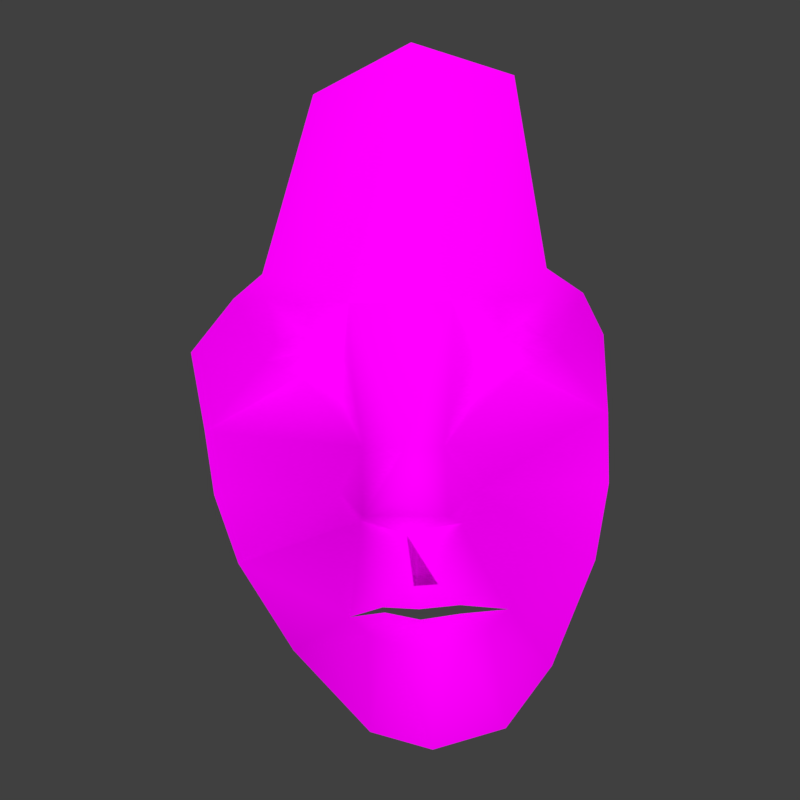 # Source: issei.blend  (saved by Blender 2.79.0; exported with 4.5.12 LTS)
import bpy
from mathutils import Matrix  # noqa: F401  (used for matrix-valued properties, if any)

bpy.ops.wm.read_factory_settings(use_empty=True)
scene = bpy.context.scene
scene.name = 'Scene'

# ---- collections
col_collection_1 = bpy.data.collections.new('Collection 1'); scene.collection.children.link(col_collection_1)

# ---- images (referenced by path relative to the original .blend; pixels are not part of the script)
import os
ASSET_DIR = os.environ.get("B2B_ASSET_DIR", "")  # directory of the original .blend (textures are referenced by path, not embedded)
HERE = os.path.dirname(os.path.abspath(__file__))  # packed textures are extracted next to this script under _unpacked/

def load_image(name, relpath, width, height, colorspace="sRGB"):
    """Load a texture the original file referenced (path relative to the .blend, or extracted next to this script)."""
    p = next((c for c in (os.path.join(HERE, relpath), os.path.join(ASSET_DIR, relpath)) if relpath and os.path.exists(c)), "")
    if p:
        img = bpy.data.images.load(p, check_existing=True)
        img.name = name
    else:  # same state as the original file: an image datablock whose file is absent (Cycles renders it pink)
        img = bpy.data.images.new(name, width, height)
        img.source = "FILE"
        img.filepath = "//" + (relpath or name)
    img.colorspace_settings.name = colorspace
    return img
img_head3d2_jpg = load_image('head3d2.jpg', 'data/issei/base/head3d2.jpg', 1024, 1024, 'sRGB')
img_head3d_3_jpg = load_image('head3d_3.jpg', 'data/issei/eyebrows_up/head3d_3.jpg', 1024, 1024, 'sRGB')
img_head3d_jpg_001 = load_image('head3d.jpg.001', 'data/issei/mouth_round/head3d.jpg', 1024, 1024, 'sRGB')
img_head3d_jpg = load_image('head3d.jpg', 'data/issei/eyebrows_up/head3d.jpg', 1024, 1024, 'sRGB')
img_head3d_jpg_002 = load_image('head3d.jpg.002', 'data/issei/eyebrows_down/head3d.jpg', 1024, 1024, 'sRGB')
img_head3d_jpg_004 = load_image('head3d.jpg.004', 'data/issei/mouth_wide/head3d.jpg', 1024, 1024, 'sRGB')
img_head3d_jpg_003 = load_image('head3d.jpg.003', 'data/issei/cheek/head3d.jpg', 1024, 1024, 'sRGB')
img_head3d2_jpg_004 = load_image('head3d2.jpg.004', 'data/issei/eyebrows_up/head3d2.jpg', 1024, 1024, 'sRGB')
img_head3d_original_jpg = load_image('head3d_original.jpg', 'data/issei/eyebrows_up/head3d_original.jpg', 1024, 1024, 'sRGB')

# ---- materials (node trees are filled in below, after node groups)
mat_material = bpy.data.materials.new('Material')
mat_material.alpha_threshold = 0.0
mat_material.roughness = 0.5
mat_material_001 = bpy.data.materials.new('Material.001')
mat_material_001.alpha_threshold = 0.0
mat_material_001.roughness = 0.5
mat_material_002 = bpy.data.materials.new('Material.002')
mat_material_002.alpha_threshold = 0.0
mat_material_002.roughness = 0.5

# ---- node groups
ng_nodegroup = bpy.data.node_groups.new('NodeGroup', 'ShaderNodeTree')
_s = ng_nodegroup.interface.new_socket(name='BSDF', in_out='OUTPUT', socket_type='NodeSocketShader')
_N = ng_nodegroup.nodes; _L = ng_nodegroup.links
n0 = _N.new('NodeReroute'); n0.name = 'Reroute'; n0.location = (16, -99)
n0.width = 16
n1 = _N.new('ShaderNodeBsdfDiffuse'); n1.name = 'Diffuse BSDF'; n1.location = (-16, -137)
n2 = _N.new('ShaderNodeTexImage'); n2.name = 'Image Texture'; n2.location = (-16, 137)
n2.width = 140
n2.image = img_head3d2_jpg
n3 = _N.new('NodeGroupInput'); n3.name = 'Group Input'; n3.location = (-216, 0)
n4 = _N.new('NodeGroupOutput'); n4.name = 'Group Output'; n4.location = (216, 0)
_L.new(n1.outputs[0], n4.inputs[0])
_L.new(n0.outputs[0], n1.inputs[0])
_L.new(n2.outputs[0], n0.inputs[0])
n4.is_active_output = True
ng_nodegroup_001 = bpy.data.node_groups.new('NodeGroup.001', 'ShaderNodeTree')
_s = ng_nodegroup_001.interface.new_socket(name='BSDF', in_out='OUTPUT', socket_type='NodeSocketShader')
_N = ng_nodegroup_001.nodes; _L = ng_nodegroup_001.links
n0 = _N.new('NodeReroute'); n0.name = 'Reroute'; n0.location = (16, -99)
n0.width = 16
n1 = _N.new('ShaderNodeBsdfDiffuse'); n1.name = 'Diffuse BSDF'; n1.location = (-16, -137)
n2 = _N.new('ShaderNodeTexImage'); n2.name = 'Image Texture'; n2.location = (-16, 137)
n2.width = 140
n2.image = img_head3d_3_jpg
n3 = _N.new('NodeGroupInput'); n3.name = 'Group Input'; n3.location = (-216, 0)
n4 = _N.new('NodeGroupOutput'); n4.name = 'Group Output'; n4.location = (216, 0)
_L.new(n1.outputs[0], n4.inputs[0])
_L.new(n0.outputs[0], n1.inputs[0])
_L.new(n2.outputs[0], n0.inputs[0])
n4.is_active_output = True
ng_base = bpy.data.node_groups.new('base', 'ShaderNodeTree')
_s = ng_base.interface.new_socket(name='BSDF', in_out='OUTPUT', socket_type='NodeSocketShader')
_N = ng_base.nodes; _L = ng_base.links
n0 = _N.new('ShaderNodeBsdfPrincipled'); n0.name = 'Principled BSDF'; n0.location = (92, 3)
n0.width = 150
n0.subsurface_method = 'BURLEY'
n0.inputs[2].default_value = 0.0
n0.inputs[3].default_value = 1.45
n0.inputs[9].default_value = (1.0, 1.0, 1.0)
n0.inputs[13].default_value = 0.0
n1 = _N.new('ShaderNodeTexImage'); n1.name = 'Image Texture'; n1.location = (-92, -3)
n1.width = 140
n1.image = img_head3d2_jpg
n2 = _N.new('NodeGroupInput'); n2.name = 'Group Input'; n2.location = (-292, 0)
n3 = _N.new('NodeGroupOutput'); n3.name = 'Group Output'; n3.location = (292, 0)
_L.new(n0.outputs[0], n3.inputs[0])
_L.new(n1.outputs[0], n0.inputs[0])
n3.is_active_output = True
ng_mouth_round = bpy.data.node_groups.new('mouth_round', 'ShaderNodeTree')
_s = ng_mouth_round.interface.new_socket(name='BSDF', in_out='OUTPUT', socket_type='NodeSocketShader')
_N = ng_mouth_round.nodes; _L = ng_mouth_round.links
n0 = _N.new('ShaderNodeTexImage'); n0.name = 'Image Texture'; n0.location = (-92, -3)
n0.width = 140
n0.image = img_head3d_jpg_001
n1 = _N.new('NodeGroupInput'); n1.name = 'Group Input'; n1.location = (-292, 0)
n2 = _N.new('NodeGroupOutput'); n2.name = 'Group Output'; n2.location = (292, 0)
n3 = _N.new('ShaderNodeBsdfPrincipled'); n3.name = 'Principled BSDF'; n3.location = (92, 3)
n3.width = 150
n3.subsurface_method = 'BURLEY'
n3.inputs[2].default_value = 0.0
n3.inputs[3].default_value = 1.45
n3.inputs[9].default_value = (1.0, 1.0, 1.0)
n3.inputs[13].default_value = 0.0
_L.new(n3.outputs[0], n2.inputs[0])
_L.new(n0.outputs[0], n3.inputs[0])
n2.is_active_output = True
ng_eyebrows_up = bpy.data.node_groups.new('eyebrows_up', 'ShaderNodeTree')
_s = ng_eyebrows_up.interface.new_socket(name='BSDF', in_out='OUTPUT', socket_type='NodeSocketShader')
_N = ng_eyebrows_up.nodes; _L = ng_eyebrows_up.links
n0 = _N.new('ShaderNodeTexImage'); n0.name = 'Image Texture'; n0.location = (-92, -3)
n0.width = 140
n0.image = img_head3d_jpg
n1 = _N.new('NodeGroupInput'); n1.name = 'Group Input'; n1.location = (-292, 0)
n2 = _N.new('NodeGroupOutput'); n2.name = 'Group Output'; n2.location = (292, 0)
n3 = _N.new('ShaderNodeBsdfPrincipled'); n3.name = 'Principled BSDF'; n3.location = (92, 3)
n3.width = 150
n3.subsurface_method = 'BURLEY'
n3.inputs[2].default_value = 0.0
n3.inputs[3].default_value = 1.45
n3.inputs[9].default_value = (1.0, 1.0, 1.0)
n3.inputs[13].default_value = 0.0
_L.new(n3.outputs[0], n2.inputs[0])
_L.new(n0.outputs[0], n3.inputs[0])
n2.is_active_output = True
ng_eyebrows_down = bpy.data.node_groups.new('eyebrows_down', 'ShaderNodeTree')
_s = ng_eyebrows_down.interface.new_socket(name='BSDF', in_out='OUTPUT', socket_type='NodeSocketShader')
_N = ng_eyebrows_down.nodes; _L = ng_eyebrows_down.links
n0 = _N.new('ShaderNodeTexImage'); n0.name = 'Image Texture'; n0.location = (-92, -3)
n0.width = 140
n0.image = img_head3d_jpg_002
n1 = _N.new('NodeGroupInput'); n1.name = 'Group Input'; n1.location = (-292, 0)
n2 = _N.new('NodeGroupOutput'); n2.name = 'Group Output'; n2.location = (292, 0)
n3 = _N.new('ShaderNodeBsdfPrincipled'); n3.name = 'Principled BSDF'; n3.location = (92, 3)
n3.width = 150
n3.subsurface_method = 'BURLEY'
n3.inputs[2].default_value = 0.0
n3.inputs[3].default_value = 1.45
n3.inputs[9].default_value = (1.0, 1.0, 1.0)
n3.inputs[13].default_value = 0.0
_L.new(n3.outputs[0], n2.inputs[0])
_L.new(n0.outputs[0], n3.inputs[0])
n2.is_active_output = True
ng_mouth_wide = bpy.data.node_groups.new('mouth_wide', 'ShaderNodeTree')
_s = ng_mouth_wide.interface.new_socket(name='BSDF', in_out='OUTPUT', socket_type='NodeSocketShader')
_N = ng_mouth_wide.nodes; _L = ng_mouth_wide.links
n0 = _N.new('ShaderNodeBsdfPrincipled'); n0.name = 'Principled BSDF'; n0.location = (92, 3)
n0.width = 150
n0.subsurface_method = 'BURLEY'
n0.inputs[2].default_value = 0.0
n0.inputs[3].default_value = 1.45
n0.inputs[9].default_value = (1.0, 1.0, 1.0)
n0.inputs[13].default_value = 0.0
n1 = _N.new('ShaderNodeTexImage'); n1.name = 'Image Texture'; n1.location = (-92, -3)
n1.width = 140
n1.image = img_head3d_jpg_004
n2 = _N.new('NodeGroupInput'); n2.name = 'Group Input'; n2.location = (-292, 0)
n3 = _N.new('NodeGroupOutput'); n3.name = 'Group Output'; n3.location = (292, 0)
_L.new(n0.outputs[0], n3.inputs[0])
_L.new(n1.outputs[0], n0.inputs[0])
n3.is_active_output = True
ng_cheek = bpy.data.node_groups.new('cheek', 'ShaderNodeTree')
_s = ng_cheek.interface.new_socket(name='BSDF', in_out='OUTPUT', socket_type='NodeSocketShader')
_N = ng_cheek.nodes; _L = ng_cheek.links
n0 = _N.new('ShaderNodeBsdfPrincipled'); n0.name = 'Principled BSDF'; n0.location = (92, 3)
n0.width = 150
n0.subsurface_method = 'BURLEY'
n0.inputs[2].default_value = 0.0
n0.inputs[3].default_value = 1.45
n0.inputs[9].default_value = (1.0, 1.0, 1.0)
n0.inputs[13].default_value = 0.0
n1 = _N.new('ShaderNodeTexImage'); n1.name = 'Image Texture'; n1.location = (-92, -3)
n1.width = 140
n1.image = img_head3d_jpg_003
n2 = _N.new('NodeGroupInput'); n2.name = 'Group Input'; n2.location = (-292, 0)
n3 = _N.new('NodeGroupOutput'); n3.name = 'Group Output'; n3.location = (292, 0)
_L.new(n0.outputs[0], n3.inputs[0])
_L.new(n1.outputs[0], n0.inputs[0])
n3.is_active_output = True
ng_facemixshader = bpy.data.node_groups.new('faceMixShader', 'ShaderNodeTree')
_s = ng_facemixshader.interface.new_socket(name='Shader', in_out='OUTPUT', socket_type='NodeSocketShader')
_N = ng_facemixshader.nodes; _L = ng_facemixshader.links
n0 = _N.new('NodeGroupInput'); n0.name = 'Group Input'; n0.location = (-320, 0)
n1 = _N.new('NodeGroupOutput'); n1.name = 'Group Output'; n1.location = (320, 0)
n2 = _N.new('ShaderNodeMixShader'); n2.name = 'mix_eyebrows_down'; n2.location = (111, -457)
n2.inputs[0].default_value = 0.06177
n3 = _N.new('ShaderNodeTexImage'); n3.name = 'Image Texture'; n3.location = (-171, -545)
n3.width = 140
n3.image = img_head3d2_jpg_004
n4 = _N.new('ShaderNodeBsdfPrincipled'); n4.name = 'Principled BSDF'; n4.location = (16, -581)
n4.width = 150
n4.subsurface_method = 'BURLEY'
n4.inputs[3].default_value = 1.45
n4.inputs[9].default_value = (1.0, 1.0, 1.0)
n4.inputs[13].default_value = 0.0
n5 = _N.new('ShaderNodeGroup'); n5.name = 'Group'; n5.location = (-117, 89)
n5.node_tree = ng_base
n6 = _N.new('ShaderNodeGroup'); n6.name = 'Group.003'; n6.location = (-115, -230)
n6.node_tree = ng_mouth_round
n7 = _N.new('ShaderNodeGroup'); n7.name = 'Group.004'; n7.location = (-117, -320)
n7.node_tree = ng_eyebrows_up
n8 = _N.new('ShaderNodeGroup'); n8.name = 'Group.005'; n8.location = (-117, -427)
n8.node_tree = ng_eyebrows_down
n9 = _N.new('ShaderNodeGroup'); n9.name = 'Group.002'; n9.location = (-118, -121)
n9.node_tree = ng_mouth_wide
n10 = _N.new('ShaderNodeMixShader'); n10.name = 'mix_mouth_wide'; n10.location = (116, -64)
n10.inputs[0].default_value = 0.0
n11 = _N.new('ShaderNodeGroup'); n11.name = 'Group.001'; n11.location = (-120, -15)
n11.node_tree = ng_cheek
n12 = _N.new('ShaderNodeMixShader'); n12.name = 'mix_mouth_round'; n12.location = (104, -184)
n12.inputs[0].default_value = 0.0
n13 = _N.new('ShaderNodeMixShader'); n13.name = 'mix_cheek'; n13.location = (120, 121)
n13.inputs[0].default_value = 0.0
n14 = _N.new('ShaderNodeMixShader'); n14.name = 'mix_eyebrows_up'; n14.location = (109, -319)
n14.inputs[0].default_value = 0.0
_L.new(n5.outputs[0], n13.inputs[1])
_L.new(n11.outputs[0], n13.inputs[2])
_L.new(n13.outputs[0], n10.inputs[1])
_L.new(n9.outputs[0], n10.inputs[2])
_L.new(n10.outputs[0], n12.inputs[1])
_L.new(n6.outputs[0], n12.inputs[2])
_L.new(n12.outputs[0], n14.inputs[1])
_L.new(n14.outputs[0], n2.inputs[1])
_L.new(n8.outputs[0], n2.inputs[2])
_L.new(n3.outputs[0], n4.inputs[0])
_L.new(n2.outputs[0], n1.inputs[0])
_L.new(n7.outputs[0], n14.inputs[2])
n1.is_active_output = True

# ---- material node trees
mat_material.use_nodes = True; mat_material.node_tree.nodes.clear()
_N = mat_material.node_tree.nodes; _L = mat_material.node_tree.links
n0 = _N.new('ShaderNodeOutputMaterial'); n0.name = 'Material Output'; n0.location = (300, 300)
n1 = _N.new('ShaderNodeGroup'); n1.name = 'Group'; n1.location = (-1, 372)
n1.node_tree = ng_nodegroup
n2 = _N.new('ShaderNodeGroup'); n2.name = 'Group.001'; n2.location = (-3, 235)
n2.node_tree = ng_nodegroup_001
_L.new(n2.outputs[0], n0.inputs[0])
n0.is_active_output = True
mat_material_001.use_nodes = True; mat_material_001.node_tree.nodes.clear()
_N = mat_material_001.node_tree.nodes; _L = mat_material_001.node_tree.links
n0 = _N.new('ShaderNodeOutputMaterial'); n0.name = 'Material Output'; n0.location = (300, 300)
n1 = _N.new('ShaderNodeBsdfDiffuse'); n1.name = 'Diffuse BSDF'; n1.location = (117, 303)
n2 = _N.new('ShaderNodeTexImage'); n2.name = 'Image Texture'; n2.location = (-68, 301)
n2.width = 140
n2.image = img_head3d_original_jpg
_L.new(n1.outputs[0], n0.inputs[0])
_L.new(n2.outputs[0], n1.inputs[0])
n0.is_active_output = True
mat_material_002.use_nodes = True; mat_material_002.node_tree.nodes.clear()
_N = mat_material_002.node_tree.nodes; _L = mat_material_002.node_tree.links
n0 = _N.new('ShaderNodeOutputMaterial'); n0.name = 'Material Output'; n0.location = (683, 301)
n1 = _N.new('ShaderNodeGroup'); n1.name = 'Group.003'; n1.location = (359, 209)
n1.node_tree = ng_facemixshader
_L.new(n1.outputs[0], n0.inputs[0])
n0.is_active_output = True

# ---- world
world_world = bpy.data.worlds.new('World'); scene.world = world_world
world_world.color = (0.05088, 0.05088, 0.05088)
world_world.use_sun_shadow = False
world_world.sun_shadow_jitter_overblur = 0.0
world_world.cycles.sampling_method = 'MANUAL'

# ---- cameras
cam_camera = bpy.data.cameras.new('Camera')
cam_camera.lens = 35.0
cam_camera.sensor_width = 32.0
cam_camera.sensor_height = 18.0
cam_camera.ortho_scale = 7.314
cam_camera.dof.focus_distance = 0.0

# ---- lights
light_sun = bpy.data.lights.new('Sun', 'SUN')
light_sun.transmission_factor = 0.0
light_sun.angle = 0.5957
light_sun.energy = 3.0
light_sun.shadow_buffer_clip_start = 0.5
light_sun.shadow_soft_size = 0.307
light_sun.shadow_cascade_max_distance = 1000.0
light_lamp = bpy.data.lights.new('Lamp', 'POINT')
light_lamp.transmission_factor = 0.0
light_lamp.cutoff_distance = 30.0
light_lamp.energy = 100.0
light_lamp.shadow_buffer_clip_start = 1.001
light_lamp.shadow_soft_size = 0.1
light_lamp.shadow_maximum_resolution = 0.006
light_lamp.use_absolute_resolution = True

# ---- meshes
me_facemesh_006 = bpy.data.meshes.new('faceMesh.006')
me_facemesh_006.from_pydata([(-26.89, -5.111, -12.44), (-25.6, -15.33, -14.61), (-24.48, -23.76, -15.17), (-21.49, -32.95, -16.21), (-14.24, -44.69, -16.86), (-3.713, -52.52, -8.746), (4.035, -54.31, -7.704), (13.24, -52.28, -9.338), (19.1, -44.57, -9.753), (25.07, -31.78, -12.21), (26.86, -21.93, -12.4), (26.85, -12.89, -12.8), (26.14, -2.796, -12.31), (13.4, 26.86, -2.539), (1.275, 29.83, -0.3342), (-10.29, 25.0, -3.647), (-11.39, 2.73, -0.07924), (-16.07, 3.477, -2.012), (-19.98, 0.9555, -5.012), (-15.8, 0.6451, -2.484), (-11.1, 0.03827, -1.696), (-6.037, -0.118, -0.424), (6.037, 0.118, 0.424), (11.54, 3.363, 0.3016), (17.1, 4.156, -2.003), (22.08, 1.687, -5.432), (17.14, 1.087, -1.927), (11.55, 0.4842, -1.174), (14.55, -1.894, -2.572), (-12.56, -2.587, -2.472), (-6.681, -6.464, -4.129), (-9.36, -4.645, -3.71), (-12.47, -3.902, -2.837), (-14.5, -4.638, -3.769), (-16.18, -6.469, -5.47), (-14.13, -7.776, -4.516), (-11.61, -8.332, -4.143), (-9.056, -7.611, -4.481), (-10.88, -5.467, -4.212), (14.5, -4.882, -3.96), (9.233, -5.95, -4.156), (11.94, -4.03, -3.176), (14.74, -3.237, -2.715), (17.12, -3.797, -3.696), (19.0, -5.253, -5.686), (16.79, -6.857, -5.078), (14.38, -7.441, -4.48), (11.77, -7.092, -4.549), (4.97, -16.37, 3.188), (0.1208, -16.95, 5.152), (-4.365, -16.49, -0.03973), (-4.193, -24.35, 1.668), (-0.7506, -21.99, 6.012), (5.343, -24.12, 3.985), (9.49, -21.72, -3.133), (7.137, -25.31, -0.1613), (0.7532, -26.49, 1.107), (-4.68, -25.37, -2.483), (-6.98, -22.35, -3.541), (-5.846, -36.39, -1.34), (-4.104, -32.82, 1.405), (-1.069, -31.65, 2.962), (1.534, -31.73, 3.627), (4.171, -31.55, 3.594), (8.631, -32.54, 1.955), (12.64, -35.52, -1.521), (6.784, -34.35, 1.442), (2.118, -34.62, 2.274), (-1.962, -34.66, 1.204), (-1.723, -35.42, 0.4901), (2.306, -35.92, 1.771), (6.785, -35.36, 1.322), (10.29, -37.48, 0.5806), (6.821, -38.58, 2.631), (2.763, -39.14, 3.026), (-1.035, -38.77, 1.46), (-3.733, -38.18, -0.6273)], [], [(11, 12, 44), (11, 44, 45), (11, 45, 46), (11, 46, 48), (48, 46, 47), (48, 47, 40), (12, 25, 44), (25, 43, 44), (25, 26, 43), (25, 24, 26), (43, 26, 28), (43, 28, 42), (26, 24, 23), (26, 23, 27), (28, 26, 27), (41, 28, 27), (41, 42, 28), (40, 41, 22), (22, 41, 27), (22, 27, 23), (13, 23, 24), (14, 23, 13), (14, 22, 23), (0, 1, 34), (1, 35, 34), (1, 36, 35), (1, 50, 36), (50, 37, 36), (50, 30, 37), (0, 34, 18), (18, 34, 33), (18, 33, 19), (18, 19, 17), (33, 32, 29), (33, 29, 19), (19, 16, 17), (19, 20, 16), (19, 29, 20), (32, 31, 29), (29, 31, 20), (31, 30, 21), (20, 31, 21), (16, 20, 21), (17, 16, 15), (15, 16, 14), (14, 16, 21), (14, 21, 22), (21, 49, 22), (21, 30, 50), (21, 50, 49), (22, 49, 48), (22, 48, 40), (50, 51, 49), (51, 52, 49), (49, 52, 53), (49, 53, 48), (51, 53, 52), (50, 58, 51), (58, 57, 51), (51, 57, 56), (51, 56, 53), (53, 56, 55), (53, 55, 54), (48, 53, 54), (1, 2, 58), (1, 58, 50), (2, 3, 58), (3, 57, 58), (48, 54, 11), (11, 54, 10), (10, 54, 9), (54, 55, 9), (56, 61, 62), (56, 62, 63), (57, 61, 56), (57, 60, 61), (57, 59, 60), (3, 59, 57), (3, 4, 59), (56, 62, 63), (56, 63, 55), (55, 63, 64), (55, 64, 65), (55, 65, 9), (9, 65, 8), (59, 4, 76), (4, 5, 76), (5, 75, 76), (5, 6, 75), (6, 74, 75), (74, 6, 73), (6, 7, 73), (7, 72, 73), (7, 8, 72), (8, 65, 72), (59, 68, 60), (60, 68, 61), (68, 67, 61), (61, 67, 62), (62, 67, 63), (63, 67, 66), (63, 66, 64), (64, 66, 65), (59, 76, 69), (76, 75, 69), (75, 70, 69), (75, 74, 70), (70, 74, 73), (70, 73, 71), (71, 73, 72), (71, 72, 65), (34, 35, 38), (35, 36, 38), (36, 37, 38), (37, 30, 38), (30, 31, 38), (31, 32, 38), (32, 33, 38), (33, 34, 38), (40, 47, 39), (47, 46, 39), (46, 45, 39), (45, 44, 39), (44, 43, 39), (43, 42, 39), (42, 41, 39), (41, 40, 39)])
me_facemesh_006.polygons.foreach_set('use_smooth', [True] * 127)
_uv = me_facemesh_006.uv_layers.new(name='UV Name')
_uv.uv.foreach_set('vector', [0.6349, -0.6017, 0.6353, -0.5083, 0.5883, -0.5234, 0.6349, -0.6017, 0.5883, -0.5234, 0.5773, -0.5375, 0.6349, -0.6017, 0.5773, -0.5375, 0.5656, -0.5422, 0.6349, -0.6017, 0.5656, -0.5422, 0.5156, -0.6156, 0.5156, -0.6156, 0.5656, -0.5422, 0.5539, -0.5391, 0.5156, -0.6156, 0.5539, -0.5391, 0.5414, -0.5281, 0.6353, -0.5083, 0.6016, -0.4594, 0.5883, -0.5234, 0.6016, -0.4594, 0.5766, -0.5078, 0.5883, -0.5234, 0.6016, -0.4594, 0.5742, -0.4609, 0.5766, -0.5078, 0.6016, -0.4594, 0.575, -0.4328, 0.5742, -0.4609, 0.5766, -0.5078, 0.5742, -0.4609, 0.5641, -0.4891, 0.5766, -0.5078, 0.5641, -0.4891, 0.5648, -0.5016, 0.5742, -0.4609, 0.575, -0.4328, 0.5477, -0.4375, 0.5742, -0.4609, 0.5477, -0.4375, 0.5492, -0.4656, 0.5641, -0.4891, 0.5742, -0.4609, 0.5492, -0.4656, 0.5531, -0.5094, 0.5641, -0.4891, 0.5492, -0.4656, 0.5531, -0.5094, 0.5648, -0.5016, 0.5641, -0.4891, 0.5414, -0.5281, 0.5531, -0.5094, 0.5227, -0.4672, 0.5227, -0.4672, 0.5531, -0.5094, 0.5492, -0.4656, 0.5227, -0.4672, 0.5492, -0.4656, 0.5477, -0.4375, 0.5656, -0.2589, 0.5477, -0.4375, 0.575, -0.4328, 0.5008, -0.2375, 0.5477, -0.4375, 0.5656, -0.2589, 0.5008, -0.2375, 0.5227, -0.4672, 0.5477, -0.4375, 0.3564, -0.5298, 0.3568, -0.6262, 0.4148, -0.5344, 0.3568, -0.6262, 0.4258, -0.5453, 0.4148, -0.5344, 0.3568, -0.6262, 0.4375, -0.55, 0.4258, -0.5453, 0.3568, -0.6262, 0.4758, -0.6203, 0.4375, -0.55, 0.4758, -0.6203, 0.4484, -0.5437, 0.4375, -0.55, 0.4758, -0.6203, 0.4602, -0.5328, 0.4484, -0.5437, 0.3564, -0.5298, 0.4148, -0.5344, 0.3992, -0.4656, 0.3992, -0.4656, 0.4148, -0.5344, 0.425, -0.5156, 0.3992, -0.4656, 0.425, -0.5156, 0.4211, -0.4656, 0.3992, -0.4656, 0.4211, -0.4656, 0.4203, -0.4391, 0.425, -0.5156, 0.4352, -0.5078, 0.4352, -0.4953, 0.425, -0.5156, 0.4352, -0.4953, 0.4211, -0.4656, 0.4211, -0.4656, 0.443, -0.4437, 0.4203, -0.4391, 0.4211, -0.4656, 0.4422, -0.4703, 0.443, -0.4437, 0.4211, -0.4656, 0.4352, -0.4953, 0.4422, -0.4703, 0.4352, -0.5078, 0.4477, -0.5156, 0.4352, -0.4953, 0.4352, -0.4953, 0.4477, -0.5156, 0.4422, -0.4703, 0.4477, -0.5156, 0.4602, -0.5328, 0.4664, -0.4703, 0.4422, -0.4703, 0.4477, -0.5156, 0.4664, -0.4703, 0.443, -0.4437, 0.4422, -0.4703, 0.4664, -0.4703, 0.4203, -0.4391, 0.443, -0.4437, 0.4367, -0.2666, 0.4367, -0.2666, 0.443, -0.4437, 0.5008, -0.2375, 0.5008, -0.2375, 0.443, -0.4437, 0.4664, -0.4703, 0.5008, -0.2375, 0.4664, -0.4703, 0.5227, -0.4672, 0.4664, -0.4703, 0.4961, -0.6188, 0.5227, -0.4672, 0.4664, -0.4703, 0.4602, -0.5328, 0.4758, -0.6203, 0.4664, -0.4703, 0.4758, -0.6203, 0.4961, -0.6188, 0.5227, -0.4672, 0.4961, -0.6188, 0.5156, -0.6156, 0.5227, -0.4672, 0.5156, -0.6156, 0.5414, -0.5281, 0.4758, -0.6203, 0.4781, -0.6906, 0.4961, -0.6188, 0.4781, -0.6906, 0.493, -0.6641, 0.4961, -0.6188, 0.4961, -0.6188, 0.493, -0.6641, 0.5164, -0.6859, 0.4961, -0.6188, 0.5164, -0.6859, 0.5156, -0.6156, 0.4781, -0.6906, 0.5164, -0.6859, 0.493, -0.6641, 0.4758, -0.6203, 0.4617, -0.6781, 0.4781, -0.6906, 0.4617, -0.6781, 0.4734, -0.7047, 0.4781, -0.6906, 0.4781, -0.6906, 0.4734, -0.7047, 0.4984, -0.7109, 0.4781, -0.6906, 0.4984, -0.7109, 0.5164, -0.6859, 0.5164, -0.6859, 0.4984, -0.7109, 0.5258, -0.7016, 0.5164, -0.6859, 0.5258, -0.7016, 0.5391, -0.6719, 0.5156, -0.6156, 0.5164, -0.6859, 0.5391, -0.6719, 0.3568, -0.6262, 0.3618, -0.7042, 0.4617, -0.6781, 0.3568, -0.6262, 0.4617, -0.6781, 0.4758, -0.6203, 0.3618, -0.7042, 0.372, -0.7899, 0.4617, -0.6781, 0.372, -0.7899, 0.4734, -0.7047, 0.4617, -0.6781, 0.5156, -0.6156, 0.5391, -0.6719, 0.6349, -0.6017, 0.6349, -0.6017, 0.5391, -0.6719, 0.6298, -0.6843, 0.6298, -0.6843, 0.5391, -0.6719, 0.6197, -0.7746, 0.5391, -0.6719, 0.5258, -0.7016, 0.6197, -0.7746, 0.4984, -0.7109, 0.4914, -0.7563, 0.5016, -0.7563, 0.4984, -0.7109, 0.5016, -0.7563, 0.5117, -0.7547, 0.4734, -0.7047, 0.4914, -0.7563, 0.4984, -0.7109, 0.4734, -0.7047, 0.4789, -0.7688, 0.4914, -0.7563, 0.4734, -0.7047, 0.4703, -0.8047, 0.4789, -0.7688, 0.372, -0.7899, 0.4703, -0.8047, 0.4734, -0.7047, 0.372, -0.7899, 0.4048, -0.8985, 0.4703, -0.8047, 0.4984, -0.7109, 0.5016, -0.7563, 0.5117, -0.7547, 0.4984, -0.7109, 0.5117, -0.7547, 0.5258, -0.7016, 0.5258, -0.7016, 0.5117, -0.7547, 0.5297, -0.7656, 0.5258, -0.7016, 0.5297, -0.7656, 0.5484, -0.7969, 0.5258, -0.7016, 0.5484, -0.7969, 0.6197, -0.7746, 0.6197, -0.7746, 0.5484, -0.7969, 0.5868, -0.8893, 0.4703, -0.8047, 0.4048, -0.8985, 0.4797, -0.8203, 0.4048, -0.8985, 0.4758, -0.9613, 0.4797, -0.8203, 0.4758, -0.9613, 0.4914, -0.8234, 0.4797, -0.8203, 0.4758, -0.9613, 0.5141, -0.9766, 0.4914, -0.8234, 0.5141, -0.9766, 0.5063, -0.825, 0.4914, -0.8234, 0.5063, -0.825, 0.5141, -0.9766, 0.5219, -0.8203, 0.5141, -0.9766, 0.5594, -0.9597, 0.5219, -0.8203, 0.5594, -0.9597, 0.5367, -0.8125, 0.5219, -0.8203, 0.5594, -0.9597, 0.5868, -0.8893, 0.5367, -0.8125, 0.5868, -0.8893, 0.5484, -0.7969, 0.5367, -0.8125, 0.4703, -0.8047, 0.4875, -0.7859, 0.4789, -0.7688, 0.4789, -0.7688, 0.4875, -0.7859, 0.4914, -0.7563, 0.4875, -0.7859, 0.5039, -0.7844, 0.4914, -0.7563, 0.4914, -0.7563, 0.5039, -0.7844, 0.5016, -0.7563, 0.5016, -0.7563, 0.5039, -0.7844, 0.5117, -0.7547, 0.5117, -0.7547, 0.5039, -0.7844, 0.5227, -0.7828, 0.5117, -0.7547, 0.5227, -0.7828, 0.5297, -0.7656, 0.5297, -0.7656, 0.5227, -0.7828, 0.5484, -0.7969, 0.4703, -0.8047, 0.4797, -0.8203, 0.4883, -0.7937, 0.4797, -0.8203, 0.4914, -0.8234, 0.4883, -0.7937, 0.4914, -0.8234, 0.5047, -0.7969, 0.4883, -0.7937, 0.4914, -0.8234, 0.5063, -0.825, 0.5047, -0.7969, 0.5047, -0.7969, 0.5063, -0.825, 0.5219, -0.8203, 0.5047, -0.7969, 0.5219, -0.8203, 0.5227, -0.7922, 0.5227, -0.7922, 0.5219, -0.8203, 0.5367, -0.8125, 0.5227, -0.7922, 0.5367, -0.8125, 0.5484, -0.7969, 0.4148, -0.5344, 0.4258, -0.5453, 0.44, -0.5238, 0.4258, -0.5453, 0.4375, -0.55, 0.44, -0.5238, 0.4375, -0.55, 0.4484, -0.5437, 0.44, -0.5238, 0.4484, -0.5437, 0.4602, -0.5328, 0.44, -0.5238, 0.4602, -0.5328, 0.4477, -0.5156, 0.44, -0.5238, 0.4477, -0.5156, 0.4352, -0.5078, 0.44, -0.5238, 0.4352, -0.5078, 0.425, -0.5156, 0.44, -0.5238, 0.425, -0.5156, 0.4148, -0.5344, 0.44, -0.5238, 0.5414, -0.5281, 0.5539, -0.5391, 0.5657, -0.5181, 0.5539, -0.5391, 0.5656, -0.5422, 0.5657, -0.5181, 0.5656, -0.5422, 0.5773, -0.5375, 0.5657, -0.5181, 0.5773, -0.5375, 0.5883, -0.5234, 0.5657, -0.5181, 0.5883, -0.5234, 0.5766, -0.5078, 0.5657, -0.5181, 0.5766, -0.5078, 0.5648, -0.5016, 0.5657, -0.5181, 0.5648, -0.5016, 0.5531, -0.5094, 0.5657, -0.5181, 0.5531, -0.5094, 0.5414, -0.5281, 0.5657, -0.5181])
me_facemesh_006.materials.append(mat_material)
me_facemesh_006.use_remesh_preserve_volume = False
me_facemesh_006.use_remesh_preserve_attributes = False
me_facemesh_006.use_mirror_vertex_groups = False
me_facemesh_006.update()
me_facemesh_005 = bpy.data.meshes.new('faceMesh.005')
me_facemesh_005.from_pydata([(-25.09, -5.41, -13.38), (-25.49, -14.77, -14.75), (-25.01, -22.22, -15.83), (-22.61, -29.94, -17.59), (-14.57, -43.55, -18.85), (-5.16, -51.44, -10.6), (2.756, -53.31, -6.87), (12.34, -51.56, -8.129), (19.93, -43.58, -11.4), (26.52, -30.32, -13.05), (27.87, -21.63, -12.01), (27.81, -13.6, -11.32), (26.41, -4.646, -10.98), (14.01, 26.5, -2.752), (2.036, 29.31, -1.972), (-9.889, 25.9, -2.713), (-11.42, 2.572, -0.8721), (-15.99, 3.089, -2.314), (-19.77, 0.8652, -4.97), (-16.07, 0.2246, -2.522), (-11.51, -0.07791, -1.443), (-6.565, -0.03049, -0.4441), (6.565, 0.03049, 0.4441), (11.62, 3.009, -0.277), (16.99, 3.308, -1.325), (21.51, 0.7566, -4.085), (16.87, 0.2753, -1.549), (11.72, 0.02844, -0.924), (14.7, -2.275, -1.553), (-13.0, -2.414, -1.802), (-7.271, -5.35, -4.2), (-10.14, -3.845, -2.611), (-12.96, -3.24, -2.002), (-14.81, -3.738, -3.482), (-16.36, -5.067, -5.117), (-14.42, -6.207, -4.147), (-12.21, -6.603, -3.688), (-9.725, -6.221, -4.026), (-11.9, -4.563, -3.129), (15.24, -4.389, -2.884), (9.291, -5.083, -3.602), (12.02, -3.566, -2.109), (14.68, -2.937, -1.698), (16.81, -3.511, -2.564), (18.57, -4.667, -4.22), (16.38, -5.745, -3.755), (14.15, -6.288, -3.483), (11.6, -5.914, -3.758), (4.814, -13.7, 2.884), (-0.2343, -14.06, 4.427), (-4.728, -13.89, 0.2515), (-5.239, -21.1, 2.25), (-0.5713, -19.23, 6.362), (5.859, -21.08, 4.806), (9.943, -18.24, -1.72), (8.085, -21.89, 1.735), (0.3522, -23.48, 3.574), (-6.233, -21.74, -2.252), (-8.52, -18.62, -2.773), (-8.285, -30.64, -3.175), (-5.412, -27.54, -0.7451), (-1.669, -26.73, 1.027), (0.9862, -26.79, 1.459), (3.483, -26.63, 1.537), (8.175, -27.17, 0.4588), (12.66, -29.85, -2.679), (6.683, -29.05, 0.5285), (1.366, -29.51, 1.481), (-3.455, -29.46, -0.287), (-3.443, -29.79, -0.4186), (1.366, -30.18, 1.434), (6.494, -29.56, 0.4825), (9.591, -31.45, -0.7128), (5.883, -32.25, 1.649), (1.555, -32.49, 2.177), (-2.478, -32.48, 0.723), (-5.661, -32.15, -1.945)], [], [(11, 12, 44), (11, 44, 45), (11, 45, 46), (11, 46, 48), (48, 46, 47), (48, 47, 40), (12, 25, 44), (25, 43, 44), (25, 26, 43), (25, 24, 26), (43, 26, 28), (43, 28, 42), (26, 24, 23), (26, 23, 27), (28, 26, 27), (41, 28, 27), (41, 42, 28), (40, 41, 22), (22, 41, 27), (22, 27, 23), (13, 23, 24), (14, 23, 13), (14, 22, 23), (0, 1, 34), (1, 35, 34), (1, 36, 35), (1, 50, 36), (50, 37, 36), (50, 30, 37), (0, 34, 18), (18, 34, 33), (18, 33, 19), (18, 19, 17), (33, 32, 29), (33, 29, 19), (19, 16, 17), (19, 20, 16), (19, 29, 20), (32, 31, 29), (29, 31, 20), (31, 30, 21), (20, 31, 21), (16, 20, 21), (17, 16, 15), (15, 16, 14), (14, 16, 21), (14, 21, 22), (21, 49, 22), (21, 30, 50), (21, 50, 49), (22, 49, 48), (22, 48, 40), (50, 51, 49), (51, 52, 49), (49, 52, 53), (49, 53, 48), (51, 53, 52), (50, 58, 51), (58, 57, 51), (51, 57, 56), (51, 56, 53), (53, 56, 55), (53, 55, 54), (48, 53, 54), (1, 2, 58), (1, 58, 50), (2, 3, 58), (3, 57, 58), (48, 54, 11), (11, 54, 10), (10, 54, 9), (54, 55, 9), (56, 61, 62), (56, 62, 63), (57, 61, 56), (57, 60, 61), (57, 59, 60), (3, 59, 57), (3, 4, 59), (56, 62, 63), (56, 63, 55), (55, 63, 64), (55, 64, 65), (55, 65, 9), (9, 65, 8), (59, 4, 76), (4, 5, 76), (5, 75, 76), (5, 6, 75), (6, 74, 75), (74, 6, 73), (6, 7, 73), (7, 72, 73), (7, 8, 72), (8, 65, 72), (59, 68, 60), (60, 68, 61), (68, 67, 61), (61, 67, 62), (62, 67, 63), (63, 67, 66), (63, 66, 64), (64, 66, 65), (59, 76, 69), (76, 75, 69), (75, 70, 69), (75, 74, 70), (70, 74, 73), (70, 73, 71), (71, 73, 72), (71, 72, 65), (34, 35, 38), (35, 36, 38), (36, 37, 38), (37, 30, 38), (30, 31, 38), (31, 32, 38), (32, 33, 38), (33, 34, 38), (40, 47, 39), (47, 46, 39), (46, 45, 39), (45, 44, 39), (44, 43, 39), (43, 42, 39), (42, 41, 39), (41, 40, 39)])
_uv = me_facemesh_005.uv_layers.new(name='UV Name')
_uv.uv.foreach_set('vector', [0.629, -0.6198, 0.6271, -0.5371, 0.5797, -0.5297, 0.629, -0.6198, 0.5797, -0.5297, 0.5695, -0.5391, 0.629, -0.6198, 0.5695, -0.5391, 0.5594, -0.5437, 0.629, -0.6198, 0.5594, -0.5437, 0.5125, -0.6047, 0.5125, -0.6047, 0.5594, -0.5437, 0.5484, -0.5406, 0.5125, -0.6047, 0.5484, -0.5406, 0.5375, -0.5328, 0.6271, -0.5371, 0.5922, -0.4797, 0.5797, -0.5297, 0.5922, -0.4797, 0.5695, -0.5172, 0.5797, -0.5297, 0.5922, -0.4797, 0.5688, -0.4813, 0.5695, -0.5172, 0.5922, -0.4797, 0.5695, -0.4531, 0.5688, -0.4813, 0.5695, -0.5172, 0.5688, -0.4813, 0.5594, -0.5047, 0.5695, -0.5172, 0.5594, -0.5047, 0.5594, -0.5109, 0.5688, -0.4813, 0.5695, -0.4531, 0.5453, -0.4547, 0.5688, -0.4813, 0.5453, -0.4547, 0.5461, -0.4828, 0.5594, -0.5047, 0.5688, -0.4813, 0.5461, -0.4828, 0.5484, -0.5172, 0.5594, -0.5047, 0.5461, -0.4828, 0.5484, -0.5172, 0.5594, -0.5109, 0.5594, -0.5047, 0.5375, -0.5328, 0.5484, -0.5172, 0.5219, -0.4813, 0.5219, -0.4813, 0.5484, -0.5172, 0.5461, -0.4828, 0.5219, -0.4813, 0.5461, -0.4828, 0.5453, -0.4547, 0.5648, -0.2713, 0.5453, -0.4547, 0.5695, -0.4531, 0.5016, -0.2453, 0.5453, -0.4547, 0.5648, -0.2713, 0.5016, -0.2453, 0.5219, -0.4813, 0.5453, -0.4547, 0.3583, -0.5468, 0.3564, -0.6344, 0.4133, -0.5344, 0.3564, -0.6344, 0.4234, -0.5437, 0.4133, -0.5344, 0.3564, -0.6344, 0.4336, -0.5469, 0.4234, -0.5437, 0.3564, -0.6344, 0.4719, -0.6094, 0.4336, -0.5469, 0.4719, -0.6094, 0.4437, -0.5437, 0.4336, -0.5469, 0.4719, -0.6094, 0.4547, -0.5359, 0.4437, -0.5437, 0.3583, -0.5468, 0.4133, -0.5344, 0.3992, -0.4797, 0.3992, -0.4797, 0.4133, -0.5344, 0.4227, -0.5203, 0.3992, -0.4797, 0.4227, -0.5203, 0.4188, -0.4828, 0.3992, -0.4797, 0.4188, -0.4828, 0.4188, -0.4563, 0.4227, -0.5203, 0.4328, -0.5141, 0.4328, -0.5063, 0.4227, -0.5203, 0.4328, -0.5063, 0.4188, -0.4828, 0.4188, -0.4828, 0.4398, -0.4594, 0.4188, -0.4563, 0.4188, -0.4828, 0.4391, -0.4844, 0.4398, -0.4594, 0.4188, -0.4828, 0.4328, -0.5063, 0.4391, -0.4844, 0.4328, -0.5141, 0.4437, -0.5203, 0.4328, -0.5063, 0.4328, -0.5063, 0.4437, -0.5203, 0.4391, -0.4844, 0.4437, -0.5203, 0.4547, -0.5359, 0.4617, -0.4828, 0.4391, -0.4844, 0.4437, -0.5203, 0.4617, -0.4828, 0.4398, -0.4594, 0.4391, -0.4844, 0.4617, -0.4828, 0.4188, -0.4563, 0.4398, -0.4594, 0.4383, -0.2745, 0.4383, -0.2745, 0.4398, -0.4594, 0.5016, -0.2453, 0.5016, -0.2453, 0.4398, -0.4594, 0.4617, -0.4828, 0.5016, -0.2453, 0.4617, -0.4828, 0.5219, -0.4813, 0.4617, -0.4828, 0.4922, -0.6062, 0.5219, -0.4813, 0.4617, -0.4828, 0.4547, -0.5359, 0.4719, -0.6094, 0.4617, -0.4828, 0.4719, -0.6094, 0.4922, -0.6062, 0.5219, -0.4813, 0.4922, -0.6062, 0.5125, -0.6047, 0.5219, -0.4813, 0.5125, -0.6047, 0.5375, -0.5328, 0.4719, -0.6094, 0.4719, -0.6734, 0.4922, -0.6062, 0.4719, -0.6734, 0.4914, -0.6516, 0.4922, -0.6062, 0.4922, -0.6062, 0.4914, -0.6516, 0.5156, -0.6703, 0.4922, -0.6062, 0.5156, -0.6703, 0.5125, -0.6047, 0.4719, -0.6734, 0.5156, -0.6703, 0.4914, -0.6516, 0.4719, -0.6094, 0.4531, -0.6562, 0.4719, -0.6734, 0.4531, -0.6562, 0.4641, -0.6844, 0.4719, -0.6734, 0.4719, -0.6734, 0.4641, -0.6844, 0.4945, -0.6938, 0.4719, -0.6734, 0.4945, -0.6938, 0.5156, -0.6703, 0.5156, -0.6703, 0.4945, -0.6938, 0.5258, -0.6813, 0.5156, -0.6703, 0.5258, -0.6813, 0.5367, -0.6516, 0.5125, -0.6047, 0.5156, -0.6703, 0.5367, -0.6516, 0.3564, -0.6344, 0.3572, -0.7041, 0.4531, -0.6562, 0.3564, -0.6344, 0.4531, -0.6562, 0.4719, -0.6094, 0.3572, -0.7041, 0.3615, -0.777, 0.4531, -0.6562, 0.3615, -0.777, 0.4641, -0.6844, 0.4531, -0.6562, 0.5125, -0.6047, 0.5367, -0.6516, 0.629, -0.6198, 0.629, -0.6198, 0.5367, -0.6516, 0.6283, -0.6944, 0.6283, -0.6944, 0.5367, -0.6516, 0.624, -0.7754, 0.5367, -0.6516, 0.5258, -0.6813, 0.624, -0.7754, 0.4945, -0.6938, 0.4859, -0.7266, 0.4969, -0.7266, 0.4945, -0.6938, 0.4969, -0.7266, 0.507, -0.725, 0.4641, -0.6844, 0.4859, -0.7266, 0.4945, -0.6938, 0.4641, -0.6844, 0.4695, -0.7359, 0.4859, -0.7266, 0.4641, -0.6844, 0.4555, -0.7672, 0.4695, -0.7359, 0.3615, -0.777, 0.4555, -0.7672, 0.4641, -0.6844, 0.3615, -0.777, 0.3947, -0.9035, 0.4555, -0.7672, 0.4945, -0.6938, 0.4969, -0.7266, 0.507, -0.725, 0.4945, -0.6938, 0.507, -0.725, 0.5258, -0.6813, 0.5258, -0.6813, 0.507, -0.725, 0.5266, -0.7312, 0.5258, -0.6813, 0.5266, -0.7312, 0.5477, -0.7594, 0.5258, -0.6813, 0.5477, -0.7594, 0.624, -0.7754, 0.624, -0.7754, 0.5477, -0.7594, 0.5908, -0.8954, 0.4555, -0.7672, 0.3947, -0.9035, 0.468, -0.7797, 0.3947, -0.9035, 0.4641, -0.9667, 0.468, -0.7797, 0.4641, -0.9667, 0.4828, -0.7797, 0.468, -0.7797, 0.4641, -0.9667, 0.5047, -0.9797, 0.4828, -0.7797, 0.5047, -0.9797, 0.4992, -0.7781, 0.4828, -0.7797, 0.4992, -0.7781, 0.5047, -0.9797, 0.5164, -0.7766, 0.5047, -0.9797, 0.55, -0.9651, 0.5164, -0.7766, 0.55, -0.9651, 0.5328, -0.7719, 0.5164, -0.7766, 0.55, -0.9651, 0.5908, -0.8954, 0.5328, -0.7719, 0.5908, -0.8954, 0.5477, -0.7594, 0.5328, -0.7719, 0.4555, -0.7672, 0.4781, -0.7531, 0.4695, -0.7359, 0.4695, -0.7359, 0.4781, -0.7531, 0.4859, -0.7266, 0.4781, -0.7531, 0.4984, -0.7516, 0.4859, -0.7266, 0.4859, -0.7266, 0.4984, -0.7516, 0.4969, -0.7266, 0.4969, -0.7266, 0.4984, -0.7516, 0.507, -0.725, 0.507, -0.725, 0.4984, -0.7516, 0.5203, -0.7484, 0.507, -0.725, 0.5203, -0.7484, 0.5266, -0.7312, 0.5266, -0.7312, 0.5203, -0.7484, 0.5477, -0.7594, 0.4555, -0.7672, 0.468, -0.7797, 0.4781, -0.7563, 0.468, -0.7797, 0.4828, -0.7797, 0.4781, -0.7563, 0.4828, -0.7797, 0.4984, -0.7578, 0.4781, -0.7563, 0.4828, -0.7797, 0.4992, -0.7781, 0.4984, -0.7578, 0.4984, -0.7578, 0.4992, -0.7781, 0.5164, -0.7766, 0.4984, -0.7578, 0.5164, -0.7766, 0.5195, -0.7531, 0.5195, -0.7531, 0.5164, -0.7766, 0.5328, -0.7719, 0.5195, -0.7531, 0.5328, -0.7719, 0.5477, -0.7594, 0.4133, -0.5344, 0.4234, -0.5437, 0.4355, -0.5275, 0.4234, -0.5437, 0.4336, -0.5469, 0.4355, -0.5275, 0.4336, -0.5469, 0.4437, -0.5437, 0.4355, -0.5275, 0.4437, -0.5437, 0.4547, -0.5359, 0.4355, -0.5275, 0.4547, -0.5359, 0.4437, -0.5203, 0.4355, -0.5275, 0.4437, -0.5203, 0.4328, -0.5141, 0.4355, -0.5275, 0.4328, -0.5141, 0.4227, -0.5203, 0.4355, -0.5275, 0.4227, -0.5203, 0.4133, -0.5344, 0.4355, -0.5275, 0.5375, -0.5328, 0.5484, -0.5406, 0.5634, -0.5256, 0.5484, -0.5406, 0.5594, -0.5437, 0.5634, -0.5256, 0.5594, -0.5437, 0.5695, -0.5391, 0.5634, -0.5256, 0.5695, -0.5391, 0.5797, -0.5297, 0.5634, -0.5256, 0.5797, -0.5297, 0.5695, -0.5172, 0.5634, -0.5256, 0.5695, -0.5172, 0.5594, -0.5109, 0.5634, -0.5256, 0.5594, -0.5109, 0.5484, -0.5172, 0.5634, -0.5256, 0.5484, -0.5172, 0.5375, -0.5328, 0.5634, -0.5256])
me_facemesh_005.use_remesh_preserve_volume = False
me_facemesh_005.use_remesh_preserve_attributes = False
me_facemesh_005.use_mirror_vertex_groups = False
me_facemesh_005.update()
me_facemesh_004 = bpy.data.meshes.new('faceMesh.004')
me_facemesh_004.from_pydata([(-26.37, -6.446, -16.78), (-25.81, -16.32, -18.73), (-24.77, -25.7, -19.22), (-21.74, -35.53, -20.19), (-13.83, -46.61, -20.34), (-4.118, -54.93, -13.39), (3.11, -56.63, -11.64), (11.84, -54.74, -12.19), (19.09, -46.18, -13.08), (26.91, -34.19, -14.93), (28.96, -24.87, -15.21), (29.52, -15.26, -15.21), (28.36, -5.059, -14.59), (13.64, 25.48, -0.2284), (0.2717, 27.88, -0.7788), (-12.07, 23.86, -3.724), (-13.31, 4.685, -2.406), (-18.69, 4.681, -6.622), (-22.17, -0.6066, -10.98), (-18.76, 0.3229, -6.091), (-13.46, 0.06895, -2.639), (-7.076, -0.01754, -0.5495), (7.076, 0.01754, 0.5495), (15.48, 4.947, 2.842), (21.77, 4.966, -3.441), (25.72, -0.7423, -9.878), (20.85, 0.4572, -4.416), (14.36, 0.2543, -1.379), (14.35, -3.743, -3.438), (-12.93, -3.803, -4.336), (-6.861, -8.435, -5.385), (-9.673, -6.779, -5.025), (-12.73, -6.146, -4.639), (-15.19, -6.699, -5.674), (-17.03, -8.335, -7.585), (-14.98, -9.879, -6.087), (-12.5, -10.49, -5.273), (-9.429, -9.77, -5.591), (-11.43, -8.356, -5.335), (14.18, -7.96, -4.473), (8.803, -8.531, -4.604), (11.66, -6.885, -4.162), (14.51, -6.079, -3.805), (17.33, -6.669, -4.536), (19.58, -8.12, -6.564), (17.33, -9.634, -5.309), (14.54, -10.38, -4.743), (11.51, -9.841, -5.01), (5.314, -19.42, 0.9651), (0.1371, -19.72, 3.421), (-4.333, -19.27, -1.635), (-4.487, -27.25, -0.2994), (-0.3497, -25.13, 4.563), (5.718, -27.2, 2.018), (9.042, -23.26, -3.693), (7.805, -27.91, -1.867), (0.6185, -29.53, -1.13), (-5.392, -27.69, -5.01), (-7.012, -23.25, -5.198), (-8.227, -37.8, -5.802), (-5.481, -35.32, -2.434), (-1.804, -34.57, -0.2509), (1.182, -35.17, 0.522), (4.216, -34.47, 0.3692), (8.868, -35.3, -1.226), (13.07, -37.29, -5.782), (7.218, -37.1, -1.776), (1.584, -37.41, -0.6433), (-3.588, -37.37, -2.38), (-3.458, -38.42, -3.528), (1.777, -39.51, -1.516), (7.366, -38.57, -2.28), (10.85, -40.26, -3.721), (7.1, -42.19, -1.846), (1.977, -43.07, -1.652), (-2.595, -42.36, -3.279), (-5.699, -40.5, -5.929)], [], [(11, 12, 44), (11, 44, 45), (11, 45, 46), (11, 46, 48), (48, 46, 47), (48, 47, 40), (12, 25, 44), (25, 43, 44), (25, 26, 43), (25, 24, 26), (43, 26, 28), (43, 28, 42), (26, 24, 23), (26, 23, 27), (28, 26, 27), (41, 28, 27), (41, 42, 28), (40, 41, 22), (22, 41, 27), (22, 27, 23), (13, 23, 24), (14, 23, 13), (14, 22, 23), (0, 1, 34), (1, 35, 34), (1, 36, 35), (1, 50, 36), (50, 37, 36), (50, 30, 37), (0, 34, 18), (18, 34, 33), (18, 33, 19), (18, 19, 17), (33, 32, 29), (33, 29, 19), (19, 16, 17), (19, 20, 16), (19, 29, 20), (32, 31, 29), (29, 31, 20), (31, 30, 21), (20, 31, 21), (16, 20, 21), (17, 16, 15), (15, 16, 14), (14, 16, 21), (14, 21, 22), (21, 49, 22), (21, 30, 50), (21, 50, 49), (22, 49, 48), (22, 48, 40), (50, 51, 49), (51, 52, 49), (49, 52, 53), (49, 53, 48), (51, 53, 52), (50, 58, 51), (58, 57, 51), (51, 57, 56), (51, 56, 53), (53, 56, 55), (53, 55, 54), (48, 53, 54), (1, 2, 58), (1, 58, 50), (2, 3, 58), (3, 57, 58), (48, 54, 11), (11, 54, 10), (10, 54, 9), (54, 55, 9), (56, 61, 62), (56, 62, 63), (57, 61, 56), (57, 60, 61), (57, 59, 60), (3, 59, 57), (3, 4, 59), (56, 62, 63), (56, 63, 55), (55, 63, 64), (55, 64, 65), (55, 65, 9), (9, 65, 8), (59, 4, 76), (4, 5, 76), (5, 75, 76), (5, 6, 75), (6, 74, 75), (74, 6, 73), (6, 7, 73), (7, 72, 73), (7, 8, 72), (8, 65, 72), (59, 68, 60), (60, 68, 61), (68, 67, 61), (61, 67, 62), (62, 67, 63), (63, 67, 66), (63, 66, 64), (64, 66, 65), (59, 76, 69), (76, 75, 69), (75, 70, 69), (75, 74, 70), (70, 74, 73), (70, 73, 71), (71, 73, 72), (71, 72, 65), (34, 35, 38), (35, 36, 38), (36, 37, 38), (37, 30, 38), (30, 31, 38), (31, 32, 38), (32, 33, 38), (33, 34, 38), (40, 47, 39), (47, 46, 39), (46, 45, 39), (45, 44, 39), (44, 43, 39), (43, 42, 39), (42, 41, 39), (41, 40, 39)])
me_facemesh_004.polygons.foreach_set('use_smooth', [True] * 127)
_uv = me_facemesh_004.uv_layers.new(name='UV Name')
_uv.uv.foreach_set('vector', [0.6398, -0.5832, 0.6387, -0.4887, 0.5844, -0.5078, 0.6398, -0.5832, 0.5844, -0.5078, 0.5727, -0.5203, 0.6398, -0.5832, 0.5727, -0.5203, 0.5602, -0.5266, 0.6398, -0.5832, 0.5602, -0.5266, 0.5156, -0.6031, 0.5156, -0.6031, 0.5602, -0.5266, 0.5477, -0.5219, 0.5156, -0.6031, 0.5477, -0.5219, 0.5352, -0.5094, 0.6387, -0.4887, 0.6172, -0.4437, 0.5844, -0.5078, 0.6172, -0.4437, 0.5719, -0.4922, 0.5844, -0.5078, 0.6172, -0.4437, 0.5867, -0.4266, 0.5719, -0.4922, 0.6172, -0.4437, 0.5891, -0.3922, 0.5867, -0.4266, 0.5719, -0.4922, 0.5867, -0.4266, 0.5586, -0.4641, 0.5719, -0.4922, 0.5586, -0.4641, 0.5594, -0.4859, 0.5867, -0.4266, 0.5891, -0.3922, 0.5555, -0.3891, 0.5867, -0.4266, 0.5555, -0.3891, 0.5563, -0.425, 0.5586, -0.4641, 0.5867, -0.4266, 0.5563, -0.425, 0.5477, -0.4938, 0.5586, -0.4641, 0.5563, -0.425, 0.5477, -0.4938, 0.5594, -0.4859, 0.5586, -0.4641, 0.5352, -0.5094, 0.5477, -0.4938, 0.5242, -0.425, 0.5242, -0.425, 0.5477, -0.4938, 0.5563, -0.425, 0.5242, -0.425, 0.5563, -0.425, 0.5555, -0.3891, 0.5563, -0.2572, 0.5555, -0.3891, 0.5891, -0.3922, 0.4945, -0.2344, 0.5555, -0.3891, 0.5563, -0.2572, 0.4945, -0.2344, 0.5242, -0.425, 0.5555, -0.3891, 0.352, -0.504, 0.3508, -0.5969, 0.4125, -0.5109, 0.3508, -0.5969, 0.4242, -0.5234, 0.4125, -0.5109, 0.3508, -0.5969, 0.4359, -0.5281, 0.4242, -0.5234, 0.3508, -0.5969, 0.4758, -0.6047, 0.4359, -0.5281, 0.4758, -0.6047, 0.4484, -0.5219, 0.4359, -0.5281, 0.4758, -0.6047, 0.4602, -0.5094, 0.4484, -0.5219, 0.352, -0.504, 0.4125, -0.5109, 0.382, -0.4437, 0.382, -0.4437, 0.4125, -0.5109, 0.4234, -0.4938, 0.382, -0.4437, 0.4234, -0.4938, 0.407, -0.4297, 0.382, -0.4437, 0.407, -0.4297, 0.4047, -0.3953, 0.4234, -0.4938, 0.4352, -0.4875, 0.4344, -0.4656, 0.4234, -0.4938, 0.4344, -0.4656, 0.407, -0.4297, 0.407, -0.4297, 0.4344, -0.3922, 0.4047, -0.3953, 0.407, -0.4297, 0.4344, -0.4281, 0.4344, -0.3922, 0.407, -0.4297, 0.4344, -0.4656, 0.4344, -0.4281, 0.4352, -0.4875, 0.4477, -0.4938, 0.4344, -0.4656, 0.4344, -0.4656, 0.4477, -0.4938, 0.4344, -0.4281, 0.4477, -0.4938, 0.4602, -0.5094, 0.4633, -0.4266, 0.4344, -0.4281, 0.4477, -0.4938, 0.4633, -0.4266, 0.4344, -0.3922, 0.4344, -0.4281, 0.4633, -0.4266, 0.4047, -0.3953, 0.4344, -0.3922, 0.4328, -0.2587, 0.4328, -0.2587, 0.4344, -0.3922, 0.4945, -0.2344, 0.4945, -0.2344, 0.4344, -0.3922, 0.4633, -0.4266, 0.4945, -0.2344, 0.4633, -0.4266, 0.5242, -0.425, 0.4633, -0.4266, 0.4953, -0.6031, 0.5242, -0.425, 0.4633, -0.4266, 0.4602, -0.5094, 0.4758, -0.6047, 0.4633, -0.4266, 0.4758, -0.6047, 0.4953, -0.6031, 0.5242, -0.425, 0.4953, -0.6031, 0.5156, -0.6031, 0.5242, -0.425, 0.5156, -0.6031, 0.5352, -0.5094, 0.4758, -0.6047, 0.4766, -0.6766, 0.4953, -0.6031, 0.4766, -0.6766, 0.4938, -0.6516, 0.4953, -0.6031, 0.4953, -0.6031, 0.4938, -0.6516, 0.5164, -0.6734, 0.4953, -0.6031, 0.5164, -0.6734, 0.5156, -0.6031, 0.4766, -0.6766, 0.5164, -0.6734, 0.4938, -0.6516, 0.4758, -0.6047, 0.4617, -0.6453, 0.4766, -0.6766, 0.4617, -0.6453, 0.4695, -0.6859, 0.4766, -0.6766, 0.4766, -0.6766, 0.4695, -0.6859, 0.4969, -0.6984, 0.4766, -0.6766, 0.4969, -0.6984, 0.5164, -0.6734, 0.5164, -0.6734, 0.4969, -0.6984, 0.5266, -0.6844, 0.5164, -0.6734, 0.5266, -0.6844, 0.5336, -0.6438, 0.5156, -0.6031, 0.5164, -0.6734, 0.5336, -0.6438, 0.3508, -0.5969, 0.3563, -0.6837, 0.4617, -0.6453, 0.3508, -0.5969, 0.4617, -0.6453, 0.4758, -0.6047, 0.3563, -0.6837, 0.3668, -0.7751, 0.4617, -0.6453, 0.3668, -0.7751, 0.4695, -0.6859, 0.4617, -0.6453, 0.5156, -0.6031, 0.5336, -0.6438, 0.6398, -0.5832, 0.6398, -0.5832, 0.5336, -0.6438, 0.6344, -0.6715, 0.6344, -0.6715, 0.5336, -0.6438, 0.6238, -0.7568, 0.5336, -0.6438, 0.5266, -0.6844, 0.6238, -0.7568, 0.4969, -0.6984, 0.4875, -0.7438, 0.4992, -0.7484, 0.4969, -0.6984, 0.4992, -0.7484, 0.5109, -0.7422, 0.4695, -0.6859, 0.4875, -0.7438, 0.4969, -0.6984, 0.4695, -0.6859, 0.4719, -0.7531, 0.4875, -0.7438, 0.4695, -0.6859, 0.4578, -0.7797, 0.4719, -0.7531, 0.3668, -0.7751, 0.4578, -0.7797, 0.4695, -0.6859, 0.3668, -0.7751, 0.4039, -0.8771, 0.4578, -0.7797, 0.4969, -0.6984, 0.4992, -0.7484, 0.5109, -0.7422, 0.4969, -0.6984, 0.5109, -0.7422, 0.5266, -0.6844, 0.5266, -0.6844, 0.5109, -0.7422, 0.5297, -0.7516, 0.5266, -0.6844, 0.5297, -0.7516, 0.5508, -0.775, 0.5266, -0.6844, 0.5508, -0.775, 0.6238, -0.7568, 0.6238, -0.7568, 0.5508, -0.775, 0.5867, -0.8649, 0.4578, -0.7797, 0.4039, -0.8771, 0.4688, -0.8047, 0.4039, -0.8771, 0.4711, -0.9457, 0.4688, -0.8047, 0.4711, -0.9457, 0.4836, -0.8188, 0.4688, -0.8047, 0.4711, -0.9457, 0.5086, -0.9594, 0.4836, -0.8188, 0.5086, -0.9594, 0.5023, -0.8234, 0.4836, -0.8188, 0.5023, -0.8234, 0.5086, -0.9594, 0.5227, -0.8156, 0.5086, -0.9594, 0.5516, -0.9426, 0.5227, -0.8156, 0.5516, -0.9426, 0.5391, -0.8, 0.5227, -0.8156, 0.5516, -0.9426, 0.5867, -0.8649, 0.5391, -0.8, 0.5867, -0.8649, 0.5508, -0.775, 0.5391, -0.8, 0.4578, -0.7797, 0.4797, -0.7719, 0.4719, -0.7531, 0.4719, -0.7531, 0.4797, -0.7719, 0.4875, -0.7438, 0.4797, -0.7719, 0.5008, -0.7703, 0.4875, -0.7438, 0.4875, -0.7438, 0.5008, -0.7703, 0.4992, -0.7484, 0.4992, -0.7484, 0.5008, -0.7703, 0.5109, -0.7422, 0.5109, -0.7422, 0.5008, -0.7703, 0.5234, -0.7688, 0.5109, -0.7422, 0.5234, -0.7688, 0.5297, -0.7516, 0.5297, -0.7516, 0.5234, -0.7688, 0.5508, -0.775, 0.4578, -0.7797, 0.4688, -0.8047, 0.4797, -0.7828, 0.4688, -0.8047, 0.4836, -0.8188, 0.4797, -0.7828, 0.4836, -0.8188, 0.5016, -0.7906, 0.4797, -0.7828, 0.4836, -0.8188, 0.5023, -0.8234, 0.5016, -0.7906, 0.5016, -0.7906, 0.5023, -0.8234, 0.5227, -0.8156, 0.5016, -0.7906, 0.5227, -0.8156, 0.5242, -0.7828, 0.5242, -0.7828, 0.5227, -0.8156, 0.5391, -0.8, 0.5242, -0.7828, 0.5391, -0.8, 0.5508, -0.775, 0.4125, -0.5109, 0.4242, -0.5234, 0.4399, -0.5086, 0.4242, -0.5234, 0.4359, -0.5281, 0.4399, -0.5086, 0.4359, -0.5281, 0.4484, -0.5219, 0.4399, -0.5086, 0.4484, -0.5219, 0.4602, -0.5094, 0.4399, -0.5086, 0.4602, -0.5094, 0.4477, -0.4938, 0.4399, -0.5086, 0.4477, -0.4938, 0.4352, -0.4875, 0.4399, -0.5086, 0.4352, -0.4875, 0.4234, -0.4938, 0.4399, -0.5086, 0.4234, -0.4938, 0.4125, -0.5109, 0.4399, -0.5086, 0.5352, -0.5094, 0.5477, -0.5219, 0.5587, -0.504, 0.5477, -0.5219, 0.5602, -0.5266, 0.5587, -0.504, 0.5602, -0.5266, 0.5727, -0.5203, 0.5587, -0.504, 0.5727, -0.5203, 0.5844, -0.5078, 0.5587, -0.504, 0.5844, -0.5078, 0.5719, -0.4922, 0.5587, -0.504, 0.5719, -0.4922, 0.5594, -0.4859, 0.5587, -0.504, 0.5594, -0.4859, 0.5477, -0.4938, 0.5587, -0.504, 0.5477, -0.4938, 0.5352, -0.5094, 0.5587, -0.504])
me_facemesh_004.materials.append(mat_material_001)
me_facemesh_004.use_remesh_preserve_volume = False
me_facemesh_004.use_remesh_preserve_attributes = False
me_facemesh_004.use_mirror_vertex_groups = False
me_facemesh_004.update()
me_facemesh_003 = bpy.data.meshes.new('faceMesh.003')
me_facemesh_003.from_pydata([(-26.18, -3.938, -14.03), (-25.94, -12.86, -15.21), (-24.68, -22.02, -15.89), (-21.86, -33.89, -15.87), (-15.21, -42.97, -15.75), (-6.297, -50.34, -15.43), (-0.03387, -52.57, -12.87), (8.063, -51.72, -11.23), (16.57, -45.44, -11.3), (24.62, -34.7, -10.65), (27.06, -22.38, -11.59), (26.65, -12.33, -12.44), (27.7, -2.979, -10.47), (13.55, 29.11, -1.052), (0.8227, 31.55, -0.7078), (-11.58, 27.55, -1.548), (-11.63, 3.098, 0.3829), (-17.24, 4.092, -2.171), (-20.94, 0.8103, -5.907), (-16.78, 0.6335, -3.082), (-11.38, -0.03564, -1.787), (-5.667, -0.1103, -1.179), (5.667, 0.1103, 1.179), (11.76, 3.592, 0.5173), (18.06, 4.565, -1.866), (22.44, 1.931, -6.729), (17.71, 1.414, -2.518), (12.06, 0.4359, -0.08865), (14.24, -0.7035, -1.886), (-13.0, -1.148, -2.418), (-7.333, -4.788, -4.621), (-9.865, -2.989, -4.042), (-12.95, -2.252, -3.125), (-14.95, -2.984, -4.079), (-16.77, -4.474, -5.796), (-14.74, -6.116, -4.883), (-12.42, -6.84, -4.528), (-9.784, -6.142, -4.674), (-12.14, -3.903, -4.354), (14.1, -3.722, -4.232), (8.274, -4.447, -4.629), (11.23, -2.561, -3.374), (14.22, -1.818, -2.506), (16.59, -2.364, -3.593), (18.32, -3.618, -5.846), (15.89, -5.552, -5.325), (13.44, -6.29, -4.85), (10.78, -5.755, -5.051), (4.351, -14.94, 1.886), (-0.3525, -15.22, 4.155), (-4.622, -14.43, -0.8493), (-5.451, -22.9, -1.101), (-1.594, -20.9, 4.738), (4.276, -23.11, 1.981), (9.056, -20.63, -2.985), (6.747, -24.77, 0.2535), (-0.7191, -25.8, 1.692), (-6.389, -24.65, -2.129), (-8.301, -20.76, -4.716), (-8.29, -35.27, -1.414), (-6.101, -32.8, 0.5749), (-3.113, -31.62, 2.013), (-0.5692, -32.09, 3.071), (2.288, -31.98, 3.59), (6.493, -33.04, 2.534), (10.58, -35.82, 0.2656), (4.461, -35.22, 2.298), (-0.3523, -34.98, 1.716), (-4.199, -35.02, 0.6528), (-4.425, -34.21, 1.013), (-0.3533, -34.82, 1.8), (4.251, -34.54, 2.301), (7.837, -37.83, 1.42), (4.117, -38.82, 2.506), (-0.3612, -38.91, 1.842), (-3.933, -38.29, -0.4162), (-6.413, -37.13, -1.515)], [], [(11, 12, 44), (11, 44, 45), (11, 45, 46), (11, 46, 48), (48, 46, 47), (48, 47, 40), (12, 25, 44), (25, 43, 44), (25, 26, 43), (25, 24, 26), (43, 26, 28), (43, 28, 42), (26, 24, 23), (26, 23, 27), (28, 26, 27), (41, 28, 27), (41, 42, 28), (40, 41, 22), (22, 41, 27), (22, 27, 23), (13, 23, 24), (14, 23, 13), (14, 22, 23), (0, 1, 34), (1, 35, 34), (1, 36, 35), (1, 50, 36), (50, 37, 36), (50, 30, 37), (0, 34, 18), (18, 34, 33), (18, 33, 19), (18, 19, 17), (33, 32, 29), (33, 29, 19), (19, 16, 17), (19, 20, 16), (19, 29, 20), (32, 31, 29), (29, 31, 20), (31, 30, 21), (20, 31, 21), (16, 20, 21), (17, 16, 15), (15, 16, 14), (14, 16, 21), (14, 21, 22), (21, 49, 22), (21, 30, 50), (21, 50, 49), (22, 49, 48), (22, 48, 40), (50, 51, 49), (51, 52, 49), (49, 52, 53), (49, 53, 48), (51, 53, 52), (50, 58, 51), (58, 57, 51), (51, 57, 56), (51, 56, 53), (53, 56, 55), (53, 55, 54), (48, 53, 54), (1, 2, 58), (1, 58, 50), (2, 3, 58), (3, 57, 58), (48, 54, 11), (11, 54, 10), (10, 54, 9), (54, 55, 9), (56, 61, 62), (56, 62, 63), (57, 61, 56), (57, 60, 61), (57, 59, 60), (3, 59, 57), (3, 4, 59), (56, 62, 63), (56, 63, 55), (55, 63, 64), (55, 64, 65), (55, 65, 9), (9, 65, 8), (59, 4, 76), (4, 5, 76), (5, 75, 76), (5, 6, 75), (6, 74, 75), (74, 6, 73), (6, 7, 73), (7, 72, 73), (7, 8, 72), (8, 65, 72), (59, 68, 60), (60, 68, 61), (68, 67, 61), (61, 67, 62), (62, 67, 63), (63, 67, 66), (63, 66, 64), (64, 66, 65), (59, 76, 69), (76, 75, 69), (75, 70, 69), (75, 74, 70), (70, 74, 73), (70, 73, 71), (71, 73, 72), (71, 72, 65), (34, 35, 38), (35, 36, 38), (36, 37, 38), (37, 30, 38), (30, 31, 38), (31, 32, 38), (32, 33, 38), (33, 34, 38), (40, 47, 39), (47, 46, 39), (46, 45, 39), (45, 44, 39), (44, 43, 39), (43, 42, 39), (42, 41, 39), (41, 40, 39)])
_uv = me_facemesh_003.uv_layers.new(name='UV Name')
_uv.uv.foreach_set('vector', [0.6346, -0.6047, 0.635, -0.5165, 0.5891, -0.5172, 0.6346, -0.6047, 0.5891, -0.5172, 0.5773, -0.5344, 0.6346, -0.6047, 0.5773, -0.5344, 0.5656, -0.5406, 0.6346, -0.6047, 0.5656, -0.5406, 0.5172, -0.6125, 0.5172, -0.6125, 0.5656, -0.5406, 0.5539, -0.5359, 0.5172, -0.6125, 0.5539, -0.5359, 0.5414, -0.5234, 0.635, -0.5165, 0.6086, -0.4672, 0.5891, -0.5172, 0.6086, -0.4672, 0.5773, -0.5031, 0.5891, -0.5172, 0.6086, -0.4672, 0.5805, -0.4672, 0.5773, -0.5031, 0.6086, -0.4672, 0.5813, -0.4375, 0.5805, -0.4672, 0.5773, -0.5031, 0.5805, -0.4672, 0.5648, -0.4859, 0.5773, -0.5031, 0.5648, -0.4859, 0.5656, -0.4969, 0.5805, -0.4672, 0.5813, -0.4375, 0.5516, -0.4437, 0.5805, -0.4672, 0.5516, -0.4437, 0.5531, -0.4734, 0.5648, -0.4859, 0.5805, -0.4672, 0.5531, -0.4734, 0.5539, -0.5047, 0.5648, -0.4859, 0.5531, -0.4734, 0.5539, -0.5047, 0.5656, -0.4969, 0.5648, -0.4859, 0.5414, -0.5234, 0.5539, -0.5047, 0.5242, -0.475, 0.5242, -0.475, 0.5539, -0.5047, 0.5531, -0.4734, 0.5242, -0.475, 0.5531, -0.4734, 0.5516, -0.4437, 0.5672, -0.2569, 0.5516, -0.4437, 0.5813, -0.4375, 0.5031, -0.2328, 0.5516, -0.4437, 0.5672, -0.2569, 0.5031, -0.2328, 0.5242, -0.475, 0.5516, -0.4437, 0.3561, -0.5294, 0.3565, -0.6127, 0.4156, -0.525, 0.3565, -0.6127, 0.4266, -0.5391, 0.4156, -0.525, 0.3565, -0.6127, 0.4375, -0.5453, 0.4266, -0.5391, 0.3565, -0.6127, 0.4781, -0.6109, 0.4375, -0.5453, 0.4781, -0.6109, 0.4492, -0.5391, 0.4375, -0.5453, 0.4781, -0.6109, 0.4609, -0.5266, 0.4492, -0.5391, 0.3561, -0.5294, 0.4156, -0.525, 0.3977, -0.4766, 0.3977, -0.4766, 0.4156, -0.525, 0.4266, -0.5094, 0.3977, -0.4766, 0.4266, -0.5094, 0.4203, -0.475, 0.3977, -0.4766, 0.4203, -0.475, 0.4195, -0.4422, 0.4266, -0.5094, 0.4367, -0.5016, 0.4375, -0.4906, 0.4266, -0.5094, 0.4375, -0.4906, 0.4203, -0.475, 0.4203, -0.475, 0.4469, -0.4484, 0.4195, -0.4422, 0.4203, -0.475, 0.4453, -0.4797, 0.4469, -0.4484, 0.4203, -0.475, 0.4375, -0.4906, 0.4453, -0.4797, 0.4367, -0.5016, 0.4492, -0.5094, 0.4375, -0.4906, 0.4375, -0.4906, 0.4492, -0.5094, 0.4453, -0.4797, 0.4492, -0.5094, 0.4609, -0.5266, 0.4719, -0.4797, 0.4453, -0.4797, 0.4492, -0.5094, 0.4719, -0.4797, 0.4469, -0.4484, 0.4453, -0.4797, 0.4719, -0.4797, 0.4195, -0.4422, 0.4469, -0.4484, 0.4391, -0.2633, 0.4391, -0.2633, 0.4469, -0.4484, 0.5031, -0.2328, 0.5031, -0.2328, 0.4469, -0.4484, 0.4719, -0.4797, 0.5031, -0.2328, 0.4719, -0.4797, 0.5242, -0.475, 0.4719, -0.4797, 0.4977, -0.6125, 0.5242, -0.475, 0.4719, -0.4797, 0.4609, -0.5266, 0.4781, -0.6109, 0.4719, -0.4797, 0.4781, -0.6109, 0.4977, -0.6125, 0.5242, -0.475, 0.4977, -0.6125, 0.5172, -0.6125, 0.5242, -0.475, 0.5172, -0.6125, 0.5414, -0.5234, 0.4781, -0.6109, 0.475, -0.6891, 0.4977, -0.6125, 0.475, -0.6891, 0.493, -0.6641, 0.4977, -0.6125, 0.4977, -0.6125, 0.493, -0.6641, 0.5164, -0.6875, 0.4977, -0.6125, 0.5164, -0.6875, 0.5172, -0.6125, 0.475, -0.6891, 0.5164, -0.6875, 0.493, -0.6641, 0.4781, -0.6109, 0.4586, -0.6734, 0.475, -0.6891, 0.4586, -0.6734, 0.4703, -0.7063, 0.475, -0.6891, 0.475, -0.6891, 0.4703, -0.7063, 0.4961, -0.7125, 0.475, -0.6891, 0.4961, -0.7125, 0.5164, -0.6875, 0.5164, -0.6875, 0.4961, -0.7125, 0.5273, -0.7047, 0.5164, -0.6875, 0.5273, -0.7047, 0.5406, -0.6703, 0.5172, -0.6125, 0.5164, -0.6875, 0.5406, -0.6703, 0.3565, -0.6127, 0.362, -0.6977, 0.4586, -0.6734, 0.3565, -0.6127, 0.4586, -0.6734, 0.4781, -0.6109, 0.362, -0.6977, 0.3768, -0.8067, 0.4586, -0.6734, 0.3768, -0.8067, 0.4703, -0.7063, 0.4586, -0.6734, 0.5172, -0.6125, 0.5406, -0.6703, 0.6346, -0.6047, 0.6346, -0.6047, 0.5406, -0.6703, 0.6292, -0.6961, 0.6292, -0.6961, 0.5406, -0.6703, 0.6143, -0.8083, 0.5406, -0.6703, 0.5273, -0.7047, 0.6143, -0.8083, 0.4961, -0.7125, 0.4867, -0.7656, 0.4969, -0.7688, 0.4961, -0.7125, 0.4969, -0.7688, 0.5078, -0.7672, 0.4703, -0.7063, 0.4867, -0.7656, 0.4961, -0.7125, 0.4703, -0.7063, 0.4742, -0.7781, 0.4867, -0.7656, 0.4703, -0.7063, 0.4641, -0.8031, 0.4742, -0.7781, 0.3768, -0.8067, 0.4641, -0.8031, 0.4703, -0.7063, 0.3768, -0.8067, 0.4085, -0.89, 0.4641, -0.8031, 0.4961, -0.7125, 0.4969, -0.7688, 0.5078, -0.7672, 0.4961, -0.7125, 0.5078, -0.7672, 0.5273, -0.7047, 0.5273, -0.7047, 0.5078, -0.7672, 0.5242, -0.7781, 0.5273, -0.7047, 0.5242, -0.7781, 0.5414, -0.8063, 0.5273, -0.7047, 0.5414, -0.8063, 0.6143, -0.8083, 0.6143, -0.8083, 0.5414, -0.8063, 0.5827, -0.9077, 0.4641, -0.8031, 0.4085, -0.89, 0.4719, -0.8203, 0.4085, -0.89, 0.4594, -0.9574, 0.4719, -0.8203, 0.4594, -0.9574, 0.4828, -0.8297, 0.4719, -0.8203, 0.4594, -0.9574, 0.4984, -0.975, 0.4828, -0.8297, 0.4984, -0.975, 0.4977, -0.8328, 0.4828, -0.8297, 0.4977, -0.8328, 0.4984, -0.975, 0.5148, -0.8313, 0.4984, -0.975, 0.5414, -0.9654, 0.5148, -0.8313, 0.5414, -0.9654, 0.5297, -0.8234, 0.5148, -0.8313, 0.5414, -0.9654, 0.5827, -0.9077, 0.5297, -0.8234, 0.5827, -0.9077, 0.5414, -0.8063, 0.5297, -0.8234, 0.4641, -0.8031, 0.482, -0.7984, 0.4742, -0.7781, 0.4742, -0.7781, 0.482, -0.7984, 0.4867, -0.7656, 0.482, -0.7984, 0.4977, -0.7969, 0.4867, -0.7656, 0.4867, -0.7656, 0.4977, -0.7969, 0.4969, -0.7688, 0.4969, -0.7688, 0.4977, -0.7969, 0.5078, -0.7672, 0.5078, -0.7672, 0.4977, -0.7969, 0.5164, -0.7984, 0.5078, -0.7672, 0.5164, -0.7984, 0.5242, -0.7781, 0.5242, -0.7781, 0.5164, -0.7984, 0.5414, -0.8063, 0.4641, -0.8031, 0.4719, -0.8203, 0.4813, -0.7906, 0.4719, -0.8203, 0.4828, -0.8297, 0.4813, -0.7906, 0.4828, -0.8297, 0.4977, -0.7953, 0.4813, -0.7906, 0.4828, -0.8297, 0.4977, -0.8328, 0.4977, -0.7953, 0.4977, -0.7953, 0.4977, -0.8328, 0.5148, -0.8313, 0.4977, -0.7953, 0.5148, -0.8313, 0.5156, -0.7922, 0.5156, -0.7922, 0.5148, -0.8313, 0.5297, -0.8234, 0.5156, -0.7922, 0.5297, -0.8234, 0.5414, -0.8063, 0.4156, -0.525, 0.4266, -0.5391, 0.4384, -0.5181, 0.4266, -0.5391, 0.4375, -0.5453, 0.4384, -0.5181, 0.4375, -0.5453, 0.4492, -0.5391, 0.4384, -0.5181, 0.4492, -0.5391, 0.4609, -0.5266, 0.4384, -0.5181, 0.4609, -0.5266, 0.4492, -0.5094, 0.4384, -0.5181, 0.4492, -0.5094, 0.4367, -0.5016, 0.4384, -0.5181, 0.4367, -0.5016, 0.4266, -0.5094, 0.4384, -0.5181, 0.4266, -0.5094, 0.4156, -0.525, 0.4384, -0.5181, 0.5414, -0.5234, 0.5539, -0.5359, 0.5679, -0.5163, 0.5539, -0.5359, 0.5656, -0.5406, 0.5679, -0.5163, 0.5656, -0.5406, 0.5773, -0.5344, 0.5679, -0.5163, 0.5773, -0.5344, 0.5891, -0.5172, 0.5679, -0.5163, 0.5891, -0.5172, 0.5773, -0.5031, 0.5679, -0.5163, 0.5773, -0.5031, 0.5656, -0.4969, 0.5679, -0.5163, 0.5656, -0.4969, 0.5539, -0.5047, 0.5679, -0.5163, 0.5539, -0.5047, 0.5414, -0.5234, 0.5679, -0.5163])
me_facemesh_003.use_remesh_preserve_volume = False
me_facemesh_003.use_remesh_preserve_attributes = False
me_facemesh_003.use_mirror_vertex_groups = False
me_facemesh_003.update()
me_facemesh_002 = bpy.data.meshes.new('faceMesh.002')
me_facemesh_002.from_pydata([(-28.34, -5.929, -16.47), (-26.05, -17.49, -18.91), (-24.21, -28.03, -19.53), (-18.41, -39.26, -21.82), (-11.39, -50.38, -22.02), (-4.061, -58.34, -17.79), (2.396, -61.12, -13.85), (10.74, -59.8, -11.59), (18.06, -52.33, -13.35), (23.2, -40.35, -17.27), (27.77, -28.0, -15.47), (29.74, -17.31, -14.57), (30.08, -6.467, -13.53), (14.74, 24.8, -3.507), (2.386, 28.22, -2.373), (-9.718, 25.04, -4.837), (-12.39, 3.656, -1.392), (-17.53, 4.27, -5.005), (-21.31, 1.234, -9.358), (-18.12, 1.103, -4.14), (-12.63, 0.6325, -1.689), (-6.257, 0.2951, -0.326), (6.257, -0.2951, 0.326), (12.03, 2.984, -0.07173), (18.03, 3.637, -2.618), (23.36, 0.5231, -6.338), (17.95, 0.4201, -2.729), (12.17, 0.07839, -1.331), (15.01, -2.808, -2.751), (-13.33, -2.297, -2.751), (-6.996, -6.512, -4.428), (-10.3, -4.795, -3.183), (-13.29, -4.13, -3.056), (-15.82, -4.659, -4.291), (-17.65, -6.264, -6.444), (-15.13, -7.737, -5.527), (-12.63, -8.536, -4.559), (-9.632, -7.995, -4.808), (-11.26, -6.356, -4.31), (14.46, -6.11, -4.102), (9.264, -6.887, -4.145), (12.12, -5.091, -3.536), (15.16, -4.469, -3.068), (17.49, -5.2, -4.033), (19.53, -6.652, -6.057), (17.16, -8.292, -5.165), (14.62, -9.036, -4.644), (11.91, -8.346, -4.721), (5.089, -17.59, 4.107), (-0.02917, -17.89, 5.198), (-4.372, -17.18, -0.6371), (-3.809, -25.17, 0.7733), (-0.353, -22.76, 6.068), (4.63, -25.51, 2.143), (9.248, -23.9, 0.0797), (6.559, -27.68, 0.4002), (0.548, -28.15, 1.465), (-4.464, -27.17, -2.375), (-7.003, -23.15, -3.255), (-6.08, -39.53, -2.745), (-4.608, -36.35, 0.4252), (-1.725, -35.1, 2.708), (1.026, -35.38, 3.608), (3.871, -35.1, 4.096), (7.841, -36.69, 1.804), (10.52, -39.85, -1.504), (5.525, -37.82, -1.465), (1.303, -37.88, 1.816), (-2.4, -37.93, 0.8629), (-2.181, -39.4, -1.032), (1.565, -40.38, -0.005447), (5.588, -39.78, -0.7164), (8.543, -42.23, -1.532), (5.688, -43.83, 0.3717), (1.747, -44.15, 0.2748), (-1.953, -43.39, -1.749), (-4.509, -41.89, -2.959)], [], [(11, 12, 44), (11, 44, 45), (11, 45, 46), (11, 46, 48), (48, 46, 47), (48, 47, 40), (12, 25, 44), (25, 43, 44), (25, 26, 43), (25, 24, 26), (43, 26, 28), (43, 28, 42), (26, 24, 23), (26, 23, 27), (28, 26, 27), (41, 28, 27), (41, 42, 28), (40, 41, 22), (22, 41, 27), (22, 27, 23), (13, 23, 24), (14, 23, 13), (14, 22, 23), (0, 1, 34), (1, 35, 34), (1, 36, 35), (1, 50, 36), (50, 37, 36), (50, 30, 37), (0, 34, 18), (18, 34, 33), (18, 33, 19), (18, 19, 17), (33, 32, 29), (33, 29, 19), (19, 16, 17), (19, 20, 16), (19, 29, 20), (32, 31, 29), (29, 31, 20), (31, 30, 21), (20, 31, 21), (16, 20, 21), (17, 16, 15), (15, 16, 14), (14, 16, 21), (14, 21, 22), (21, 49, 22), (21, 30, 50), (21, 50, 49), (22, 49, 48), (22, 48, 40), (50, 51, 49), (51, 52, 49), (49, 52, 53), (49, 53, 48), (51, 53, 52), (50, 58, 51), (58, 57, 51), (51, 57, 56), (51, 56, 53), (53, 56, 55), (53, 55, 54), (48, 53, 54), (1, 2, 58), (1, 58, 50), (2, 3, 58), (3, 57, 58), (48, 54, 11), (11, 54, 10), (10, 54, 9), (54, 55, 9), (56, 61, 62), (56, 62, 63), (57, 61, 56), (57, 60, 61), (57, 59, 60), (3, 59, 57), (3, 4, 59), (56, 62, 63), (56, 63, 55), (55, 63, 64), (55, 64, 65), (55, 65, 9), (9, 65, 8), (59, 4, 76), (4, 5, 76), (5, 75, 76), (5, 6, 75), (6, 74, 75), (74, 6, 73), (6, 7, 73), (7, 72, 73), (7, 8, 72), (8, 65, 72), (59, 68, 60), (60, 68, 61), (68, 67, 61), (61, 67, 62), (62, 67, 63), (63, 67, 66), (63, 66, 64), (64, 66, 65), (59, 76, 69), (76, 75, 69), (75, 70, 69), (75, 74, 70), (70, 74, 73), (70, 73, 71), (71, 73, 72), (71, 72, 65), (34, 35, 38), (35, 36, 38), (36, 37, 38), (37, 30, 38), (30, 31, 38), (31, 32, 38), (32, 33, 38), (33, 34, 38), (40, 47, 39), (47, 46, 39), (46, 45, 39), (45, 44, 39), (44, 43, 39), (43, 42, 39), (42, 41, 39), (41, 40, 39)])
_uv = me_facemesh_002.uv_layers.new(name='UV Name')
_uv.uv.foreach_set('vector', [0.6331, -0.6373, 0.635, -0.5364, 0.5773, -0.5297, 0.6331, -0.6373, 0.5773, -0.5297, 0.5656, -0.5437, 0.6331, -0.6373, 0.5656, -0.5437, 0.5539, -0.55, 0.6331, -0.6373, 0.5539, -0.55, 0.5078, -0.6188, 0.5078, -0.6188, 0.5539, -0.55, 0.5422, -0.5437, 0.5078, -0.6188, 0.5422, -0.5437, 0.5297, -0.5297, 0.635, -0.5364, 0.5945, -0.4641, 0.5773, -0.5297, 0.5945, -0.4641, 0.5656, -0.5141, 0.5773, -0.5297, 0.5945, -0.4641, 0.5664, -0.4609, 0.5656, -0.5141, 0.5945, -0.4641, 0.5672, -0.4313, 0.5664, -0.4609, 0.5656, -0.5141, 0.5664, -0.4609, 0.5539, -0.4906, 0.5656, -0.5141, 0.5539, -0.4906, 0.5547, -0.5063, 0.5664, -0.4609, 0.5672, -0.4313, 0.5391, -0.4344, 0.5664, -0.4609, 0.5391, -0.4344, 0.5406, -0.4625, 0.5539, -0.4906, 0.5664, -0.4609, 0.5406, -0.4625, 0.5422, -0.5125, 0.5539, -0.4906, 0.5406, -0.4625, 0.5422, -0.5125, 0.5547, -0.5063, 0.5539, -0.4906, 0.5297, -0.5297, 0.5422, -0.5125, 0.5141, -0.4641, 0.5141, -0.4641, 0.5422, -0.5125, 0.5406, -0.4625, 0.5141, -0.4641, 0.5406, -0.4625, 0.5391, -0.4344, 0.5594, -0.2729, 0.5391, -0.4344, 0.5672, -0.4313, 0.4969, -0.2469, 0.5391, -0.4344, 0.5594, -0.2729, 0.4969, -0.2469, 0.5141, -0.4641, 0.5391, -0.4344, 0.3436, -0.5348, 0.3456, -0.6438, 0.4062, -0.5266, 0.3456, -0.6438, 0.418, -0.5391, 0.4062, -0.5266, 0.3456, -0.6438, 0.4297, -0.5453, 0.418, -0.5391, 0.3456, -0.6438, 0.4695, -0.6203, 0.4297, -0.5453, 0.4695, -0.6203, 0.4414, -0.5406, 0.4297, -0.5453, 0.4695, -0.6203, 0.4531, -0.5266, 0.4414, -0.5406, 0.3436, -0.5348, 0.4062, -0.5266, 0.3836, -0.4609, 0.3836, -0.4609, 0.4062, -0.5266, 0.4172, -0.5094, 0.3836, -0.4609, 0.4172, -0.5094, 0.4078, -0.4563, 0.3836, -0.4609, 0.4078, -0.4563, 0.407, -0.4281, 0.4172, -0.5094, 0.4289, -0.5031, 0.4289, -0.4859, 0.4172, -0.5094, 0.4289, -0.4859, 0.4078, -0.4563, 0.4078, -0.4563, 0.4336, -0.4297, 0.407, -0.4281, 0.4078, -0.4563, 0.4328, -0.4578, 0.4336, -0.4297, 0.4078, -0.4563, 0.4289, -0.4859, 0.4328, -0.4578, 0.4289, -0.5031, 0.4406, -0.5094, 0.4289, -0.4859, 0.4289, -0.4859, 0.4406, -0.5094, 0.4328, -0.4578, 0.4406, -0.5094, 0.4531, -0.5266, 0.4602, -0.4594, 0.4328, -0.4578, 0.4406, -0.5094, 0.4602, -0.4594, 0.4336, -0.4297, 0.4328, -0.4578, 0.4602, -0.4594, 0.407, -0.4281, 0.4336, -0.4297, 0.4336, -0.2696, 0.4336, -0.2696, 0.4336, -0.4297, 0.4969, -0.2469, 0.4969, -0.2469, 0.4336, -0.4297, 0.4602, -0.4594, 0.4969, -0.2469, 0.4602, -0.4594, 0.5141, -0.4641, 0.4602, -0.4594, 0.4891, -0.6203, 0.5141, -0.4641, 0.4602, -0.4594, 0.4531, -0.5266, 0.4695, -0.6203, 0.4602, -0.4594, 0.4695, -0.6203, 0.4891, -0.6203, 0.5141, -0.4641, 0.4891, -0.6203, 0.5078, -0.6188, 0.5141, -0.4641, 0.5078, -0.6188, 0.5297, -0.5297, 0.4695, -0.6203, 0.4734, -0.6922, 0.4891, -0.6203, 0.4734, -0.6922, 0.4883, -0.6641, 0.4891, -0.6203, 0.4891, -0.6203, 0.4883, -0.6641, 0.5063, -0.6938, 0.4891, -0.6203, 0.5063, -0.6938, 0.5078, -0.6188, 0.4734, -0.6922, 0.5063, -0.6938, 0.4883, -0.6641, 0.4695, -0.6203, 0.457, -0.6781, 0.4734, -0.6922, 0.457, -0.6781, 0.4688, -0.7141, 0.4734, -0.6922, 0.4734, -0.6922, 0.4688, -0.7141, 0.4906, -0.7188, 0.4734, -0.6922, 0.4906, -0.7188, 0.5063, -0.6938, 0.5063, -0.6938, 0.4906, -0.7188, 0.5141, -0.7156, 0.5063, -0.6938, 0.5141, -0.7156, 0.525, -0.6813, 0.5078, -0.6188, 0.5063, -0.6938, 0.525, -0.6813, 0.3456, -0.6438, 0.353, -0.7414, 0.457, -0.6781, 0.3456, -0.6438, 0.457, -0.6781, 0.4695, -0.6203, 0.353, -0.7414, 0.3682, -0.8471, 0.457, -0.6781, 0.3682, -0.8471, 0.4688, -0.7141, 0.457, -0.6781, 0.5078, -0.6188, 0.525, -0.6813, 0.6331, -0.6373, 0.6331, -0.6373, 0.525, -0.6813, 0.6257, -0.7365, 0.6257, -0.7365, 0.525, -0.6813, 0.6104, -0.852, 0.525, -0.6813, 0.5141, -0.7156, 0.6104, -0.852, 0.4906, -0.7188, 0.4828, -0.7812, 0.493, -0.7828, 0.4906, -0.7188, 0.493, -0.7828, 0.5031, -0.7797, 0.4688, -0.7141, 0.4828, -0.7812, 0.4906, -0.7188, 0.4688, -0.7141, 0.4711, -0.7953, 0.4828, -0.7812, 0.4688, -0.7141, 0.4633, -0.8281, 0.4711, -0.7953, 0.3682, -0.8471, 0.4633, -0.8281, 0.4688, -0.7141, 0.3682, -0.8471, 0.4038, -0.9496, 0.4633, -0.8281, 0.4906, -0.7188, 0.493, -0.7828, 0.5031, -0.7797, 0.4906, -0.7188, 0.5031, -0.7797, 0.5141, -0.7156, 0.5141, -0.7156, 0.5031, -0.7797, 0.518, -0.7969, 0.5141, -0.7156, 0.518, -0.7969, 0.5297, -0.8297, 0.5141, -0.7156, 0.5297, -0.8297, 0.6104, -0.852, 0.6104, -0.852, 0.5297, -0.8297, 0.5749, -0.9577, 0.4633, -0.8281, 0.4038, -0.9496, 0.4695, -0.85, 0.4038, -0.9496, 0.4578, -1.018, 0.4695, -0.85, 0.4578, -1.018, 0.4805, -0.8625, 0.4695, -0.85, 0.4578, -1.018, 0.4969, -1.039, 0.4805, -0.8625, 0.4969, -1.039, 0.4953, -0.8672, 0.4805, -0.8625, 0.4953, -0.8672, 0.4969, -1.039, 0.5102, -0.8641, 0.4969, -1.039, 0.5375, -1.024, 0.5102, -0.8641, 0.5375, -1.024, 0.5219, -0.8516, 0.5102, -0.8641, 0.5375, -1.024, 0.5749, -0.9577, 0.5219, -0.8516, 0.5749, -0.9577, 0.5297, -0.8297, 0.5219, -0.8516, 0.4633, -0.8281, 0.4797, -0.8094, 0.4711, -0.7953, 0.4711, -0.7953, 0.4797, -0.8094, 0.4828, -0.7812, 0.4797, -0.8094, 0.4938, -0.8078, 0.4828, -0.7812, 0.4828, -0.7812, 0.4938, -0.8078, 0.493, -0.7828, 0.493, -0.7828, 0.4938, -0.8078, 0.5031, -0.7797, 0.5031, -0.7797, 0.4938, -0.8078, 0.5102, -0.8109, 0.5031, -0.7797, 0.5102, -0.8109, 0.518, -0.7969, 0.518, -0.7969, 0.5102, -0.8109, 0.5297, -0.8297, 0.4633, -0.8281, 0.4695, -0.85, 0.4797, -0.825, 0.4695, -0.85, 0.4805, -0.8625, 0.4797, -0.825, 0.4805, -0.8625, 0.4945, -0.8328, 0.4797, -0.825, 0.4805, -0.8625, 0.4953, -0.8672, 0.4945, -0.8328, 0.4945, -0.8328, 0.4953, -0.8672, 0.5102, -0.8641, 0.4945, -0.8328, 0.5102, -0.8641, 0.5102, -0.8281, 0.5102, -0.8281, 0.5102, -0.8641, 0.5219, -0.8516, 0.5102, -0.8281, 0.5219, -0.8516, 0.5297, -0.8297, 0.4062, -0.5266, 0.418, -0.5391, 0.4352, -0.525, 0.418, -0.5391, 0.4297, -0.5453, 0.4352, -0.525, 0.4297, -0.5453, 0.4414, -0.5406, 0.4352, -0.525, 0.4414, -0.5406, 0.4531, -0.5266, 0.4352, -0.525, 0.4531, -0.5266, 0.4406, -0.5094, 0.4352, -0.525, 0.4406, -0.5094, 0.4289, -0.5031, 0.4352, -0.525, 0.4289, -0.5031, 0.4172, -0.5094, 0.4352, -0.525, 0.4172, -0.5094, 0.4062, -0.5266, 0.4352, -0.525, 0.5297, -0.5297, 0.5422, -0.5437, 0.553, -0.5225, 0.5422, -0.5437, 0.5539, -0.55, 0.553, -0.5225, 0.5539, -0.55, 0.5656, -0.5437, 0.553, -0.5225, 0.5656, -0.5437, 0.5773, -0.5297, 0.553, -0.5225, 0.5773, -0.5297, 0.5656, -0.5141, 0.553, -0.5225, 0.5656, -0.5141, 0.5547, -0.5063, 0.553, -0.5225, 0.5547, -0.5063, 0.5422, -0.5125, 0.553, -0.5225, 0.5422, -0.5125, 0.5297, -0.5297, 0.553, -0.5225])
me_facemesh_002.use_remesh_preserve_volume = False
me_facemesh_002.use_remesh_preserve_attributes = False
me_facemesh_002.use_mirror_vertex_groups = False
me_facemesh_002.update()
me_facemesh_001 = bpy.data.meshes.new('faceMesh.001')
me_facemesh_001.from_pydata([(-26.85, -8.331, -13.43), (-26.52, -18.58, -14.8), (-25.91, -28.35, -15.78), (-23.14, -39.35, -16.67), (-14.92, -53.47, -17.62), (-5.168, -62.42, -16.83), (1.229, -65.83, -4.544), (12.27, -63.57, -3.16), (21.99, -53.2, -7.075), (27.86, -36.06, -9.56), (29.17, -24.4, -9.799), (27.78, -15.45, -10.62), (26.09, -6.362, -11.09), (9.788, 21.93, -5.422), (-0.1231, 24.69, -4.379), (-10.13, 22.15, -6.151), (-13.22, 3.137, -1.319), (-18.15, 3.61, -5.172), (-22.54, -0.9449, -8.228), (-18.85, 0.3645, -3.661), (-13.34, -0.07192, -1.491), (-6.66, -0.07314, -0.09664), (6.66, 0.07314, 0.09664), (12.08, 3.755, -0.815), (17.1, 4.548, -3.113), (21.82, 1.156, -5.957), (17.47, 1.407, -2.462), (12.35, 0.7561, -1.312), (13.85, -2.61, -1.594), (-13.18, -3.3, -1.507), (-7.124, -7.814, -2.129), (-9.985, -5.603, -2.137), (-13.26, -4.994, -1.559), (-15.82, -5.928, -2.264), (-17.93, -7.933, -3.93), (-15.6, -9.105, -2.699), (-13.04, -9.551, -1.833), (-9.832, -9.006, -2.115), (-11.42, -6.744, -2.538), (13.86, -5.982, -2.379), (8.545, -7.296, -2.2), (11.26, -5.275, -2.042), (14.28, -4.316, -1.54), (16.48, -5.056, -2.443), (18.51, -6.885, -4.158), (16.48, -8.237, -2.845), (14.21, -9.035, -1.882), (11.41, -8.687, -1.947), (4.76, -13.33, 5.407), (-0.4497, -13.69, 8.323), (-4.684, -12.98, 2.541), (-5.451, -21.96, 5.045), (-1.178, -18.49, 11.46), (5.048, -22.52, 9.639), (11.51, -21.57, 1.897), (7.565, -25.09, 5.649), (-0.5178, -25.52, 7.742), (-6.957, -24.75, 2.895), (-11.24, -22.26, 1.968), (-11.75, -38.39, 1.812), (-8.632, -31.41, 4.526), (-3.598, -29.54, 8.632), (-0.8571, -29.9, 11.55), (2.506, -29.98, 12.21), (8.901, -31.95, 10.26), (13.49, -38.91, 6.017), (5.982, -35.06, 9.323), (-0.4707, -34.82, 8.741), (-6.35, -34.86, 7.684), (-5.815, -42.17, 6.29), (0.7158, -42.24, -1.464), (5.704, -40.98, -1.991), (12.51, -45.05, 7.607), (7.411, -48.72, 11.13), (0.2063, -49.46, 10.29), (-5.978, -48.0, 5.326), (-10.17, -44.35, 1.917)], [], [(11, 12, 44), (11, 44, 45), (11, 45, 46), (11, 46, 48), (48, 46, 47), (48, 47, 40), (12, 25, 44), (25, 43, 44), (25, 26, 43), (25, 24, 26), (43, 26, 28), (43, 28, 42), (26, 24, 23), (26, 23, 27), (28, 26, 27), (41, 28, 27), (41, 42, 28), (40, 41, 22), (22, 41, 27), (22, 27, 23), (13, 23, 24), (14, 23, 13), (14, 22, 23), (0, 1, 34), (1, 35, 34), (1, 36, 35), (1, 50, 36), (50, 37, 36), (50, 30, 37), (0, 34, 18), (18, 34, 33), (18, 33, 19), (18, 19, 17), (33, 32, 29), (33, 29, 19), (19, 16, 17), (19, 20, 16), (19, 29, 20), (32, 31, 29), (29, 31, 20), (31, 30, 21), (20, 31, 21), (16, 20, 21), (17, 16, 15), (15, 16, 14), (14, 16, 21), (14, 21, 22), (21, 49, 22), (21, 30, 50), (21, 50, 49), (22, 49, 48), (22, 48, 40), (50, 51, 49), (51, 52, 49), (49, 52, 53), (49, 53, 48), (51, 53, 52), (50, 58, 51), (58, 57, 51), (51, 57, 56), (51, 56, 53), (53, 56, 55), (53, 55, 54), (48, 53, 54), (1, 2, 58), (1, 58, 50), (2, 3, 58), (3, 57, 58), (48, 54, 11), (11, 54, 10), (10, 54, 9), (54, 55, 9), (56, 61, 62), (56, 62, 63), (57, 61, 56), (57, 60, 61), (57, 59, 60), (3, 59, 57), (3, 4, 59), (56, 62, 63), (56, 63, 55), (55, 63, 64), (55, 64, 65), (55, 65, 9), (9, 65, 8), (59, 4, 76), (4, 5, 76), (5, 75, 76), (5, 6, 75), (6, 74, 75), (74, 6, 73), (6, 7, 73), (7, 72, 73), (7, 8, 72), (8, 65, 72), (59, 68, 60), (60, 68, 61), (68, 67, 61), (61, 67, 62), (62, 67, 63), (63, 67, 66), (63, 66, 64), (64, 66, 65), (59, 76, 69), (76, 75, 69), (75, 70, 69), (75, 74, 70), (70, 74, 73), (70, 73, 71), (71, 73, 72), (71, 72, 65), (34, 35, 38), (35, 36, 38), (36, 37, 38), (37, 30, 38), (30, 31, 38), (31, 32, 38), (32, 33, 38), (33, 34, 38), (40, 47, 39), (47, 46, 39), (46, 45, 39), (45, 44, 39), (44, 43, 39), (43, 42, 39), (42, 41, 39), (41, 40, 39)])
_uv = me_facemesh_001.uv_layers.new(name='UV Name')
_uv.uv.foreach_set('vector', [0.6358, -0.6344, 0.6362, -0.5515, 0.5836, -0.5484, 0.6358, -0.6344, 0.5836, -0.5484, 0.5711, -0.5594, 0.6358, -0.6344, 0.5711, -0.5594, 0.5586, -0.5656, 0.6358, -0.6344, 0.5586, -0.5656, 0.5086, -0.5969, 0.5086, -0.5969, 0.5586, -0.5656, 0.5453, -0.5625, 0.5086, -0.5969, 0.5453, -0.5625, 0.5312, -0.55, 0.6362, -0.5515, 0.6055, -0.4766, 0.5836, -0.5484, 0.6055, -0.4766, 0.5711, -0.5297, 0.5836, -0.5484, 0.6055, -0.4766, 0.5773, -0.4703, 0.5711, -0.5297, 0.6055, -0.4766, 0.5781, -0.4422, 0.5773, -0.4703, 0.5711, -0.5297, 0.5773, -0.4703, 0.5578, -0.5063, 0.5711, -0.5297, 0.5578, -0.5063, 0.5594, -0.5219, 0.5773, -0.4703, 0.5781, -0.4422, 0.5492, -0.4469, 0.5773, -0.4703, 0.5492, -0.4469, 0.5508, -0.475, 0.5578, -0.5063, 0.5773, -0.4703, 0.5508, -0.475, 0.5453, -0.5312, 0.5578, -0.5063, 0.5508, -0.475, 0.5453, -0.5312, 0.5594, -0.5219, 0.5578, -0.5063, 0.5312, -0.55, 0.5453, -0.5312, 0.5203, -0.4797, 0.5203, -0.4797, 0.5453, -0.5312, 0.5508, -0.475, 0.5203, -0.4797, 0.5508, -0.475, 0.5492, -0.4469, 0.5484, -0.2755, 0.5492, -0.4469, 0.5781, -0.4422, 0.4805, -0.2516, 0.5492, -0.4469, 0.5484, -0.2755, 0.4805, -0.2516, 0.5203, -0.4797, 0.5492, -0.4469, 0.3378, -0.5722, 0.3382, -0.6679, 0.3977, -0.5578, 0.3382, -0.6679, 0.4102, -0.5672, 0.3977, -0.5578, 0.3382, -0.6679, 0.4227, -0.5703, 0.4102, -0.5672, 0.3382, -0.6679, 0.4664, -0.5969, 0.4227, -0.5703, 0.4664, -0.5969, 0.4359, -0.5656, 0.4227, -0.5703, 0.4664, -0.5969, 0.4484, -0.5547, 0.4359, -0.5656, 0.3378, -0.5722, 0.3977, -0.5578, 0.3656, -0.4984, 0.3656, -0.4984, 0.3977, -0.5578, 0.4094, -0.5375, 0.3656, -0.4984, 0.4094, -0.5375, 0.3922, -0.4813, 0.3656, -0.4984, 0.3922, -0.4813, 0.3891, -0.4531, 0.4094, -0.5375, 0.4211, -0.5281, 0.4211, -0.5125, 0.4094, -0.5375, 0.4211, -0.5125, 0.3922, -0.4813, 0.3922, -0.4813, 0.4195, -0.4531, 0.3891, -0.4531, 0.3922, -0.4813, 0.4195, -0.4828, 0.4195, -0.4531, 0.3922, -0.4813, 0.4211, -0.5125, 0.4195, -0.4828, 0.4211, -0.5281, 0.4344, -0.5344, 0.4211, -0.5125, 0.4211, -0.5125, 0.4344, -0.5344, 0.4195, -0.4828, 0.4344, -0.5344, 0.4484, -0.5547, 0.4523, -0.4813, 0.4195, -0.4828, 0.4344, -0.5344, 0.4523, -0.4813, 0.4195, -0.4531, 0.4195, -0.4828, 0.4523, -0.4813, 0.3891, -0.4531, 0.4195, -0.4531, 0.4148, -0.2819, 0.4148, -0.2819, 0.4195, -0.4531, 0.4805, -0.2516, 0.4805, -0.2516, 0.4195, -0.4531, 0.4523, -0.4813, 0.4805, -0.2516, 0.4523, -0.4813, 0.5203, -0.4797, 0.4523, -0.4813, 0.4875, -0.5969, 0.5203, -0.4797, 0.4523, -0.4813, 0.4484, -0.5547, 0.4664, -0.5969, 0.4523, -0.4813, 0.4664, -0.5969, 0.4875, -0.5969, 0.5203, -0.4797, 0.4875, -0.5969, 0.5086, -0.5969, 0.5203, -0.4797, 0.5086, -0.5969, 0.5312, -0.55, 0.4664, -0.5969, 0.4664, -0.6766, 0.4875, -0.5969, 0.4664, -0.6766, 0.4859, -0.6375, 0.4875, -0.5969, 0.4875, -0.5969, 0.4859, -0.6375, 0.5086, -0.6766, 0.4875, -0.5969, 0.5086, -0.6766, 0.5086, -0.5969, 0.4664, -0.6766, 0.5086, -0.6766, 0.4859, -0.6375, 0.4664, -0.5969, 0.4398, -0.6828, 0.4664, -0.6766, 0.4398, -0.6828, 0.4586, -0.7047, 0.4664, -0.6766, 0.4664, -0.6766, 0.4586, -0.7047, 0.4875, -0.7063, 0.4664, -0.6766, 0.4875, -0.7063, 0.5086, -0.6766, 0.5086, -0.6766, 0.4875, -0.7063, 0.5195, -0.7047, 0.5086, -0.6766, 0.5195, -0.7047, 0.5391, -0.6766, 0.5086, -0.5969, 0.5086, -0.6766, 0.5391, -0.6766, 0.3382, -0.6679, 0.3405, -0.7588, 0.4398, -0.6828, 0.3382, -0.6679, 0.4398, -0.6828, 0.4664, -0.5969, 0.3405, -0.7588, 0.3499, -0.8609, 0.4398, -0.6828, 0.3499, -0.8609, 0.4586, -0.7047, 0.4398, -0.6828, 0.5086, -0.5969, 0.5391, -0.6766, 0.6358, -0.6344, 0.6358, -0.6344, 0.5391, -0.6766, 0.6335, -0.7158, 0.6335, -0.7158, 0.5391, -0.6766, 0.6241, -0.8226, 0.5391, -0.6766, 0.5195, -0.7047, 0.6241, -0.8226, 0.4875, -0.7063, 0.4766, -0.7422, 0.4875, -0.7422, 0.4875, -0.7063, 0.4875, -0.7422, 0.4992, -0.7422, 0.4586, -0.7047, 0.4766, -0.7422, 0.4875, -0.7063, 0.4586, -0.7047, 0.4547, -0.7641, 0.4766, -0.7422, 0.4586, -0.7047, 0.4406, -0.8313, 0.4547, -0.7641, 0.3499, -0.8609, 0.4406, -0.8313, 0.4586, -0.7047, 0.3499, -0.8609, 0.3831, -0.9917, 0.4406, -0.8313, 0.4875, -0.7063, 0.4875, -0.7422, 0.4992, -0.7422, 0.4875, -0.7063, 0.4992, -0.7422, 0.5195, -0.7047, 0.5195, -0.7047, 0.4992, -0.7422, 0.5219, -0.7625, 0.5195, -0.7047, 0.5219, -0.7625, 0.5406, -0.8313, 0.5195, -0.7047, 0.5406, -0.8313, 0.6241, -0.8226, 0.6241, -0.8226, 0.5406, -0.8313, 0.5909, -0.9774, 0.4406, -0.8313, 0.3831, -0.9917, 0.4477, -0.8859, 0.3831, -0.9917, 0.4437, -1.073, 0.4477, -0.8859, 0.4437, -1.073, 0.4672, -0.9156, 0.4477, -0.8859, 0.4437, -1.073, 0.493, -1.091, 0.4672, -0.9156, 0.493, -1.091, 0.4914, -0.9234, 0.4672, -0.9156, 0.4914, -0.9234, 0.493, -1.091, 0.5156, -0.9156, 0.493, -1.091, 0.5422, -1.068, 0.5156, -0.9156, 0.5422, -1.068, 0.5352, -0.8859, 0.5156, -0.9156, 0.5422, -1.068, 0.5909, -0.9774, 0.5352, -0.8859, 0.5909, -0.9774, 0.5406, -0.8313, 0.5352, -0.8859, 0.4406, -0.8313, 0.4664, -0.7922, 0.4547, -0.7641, 0.4547, -0.7641, 0.4664, -0.7922, 0.4766, -0.7422, 0.4664, -0.7922, 0.4883, -0.7906, 0.4766, -0.7422, 0.4766, -0.7422, 0.4883, -0.7906, 0.4875, -0.7422, 0.4875, -0.7422, 0.4883, -0.7906, 0.4992, -0.7422, 0.4992, -0.7422, 0.4883, -0.7906, 0.5117, -0.7922, 0.4992, -0.7422, 0.5117, -0.7922, 0.5219, -0.7625, 0.5219, -0.7625, 0.5117, -0.7922, 0.5406, -0.8313, 0.4406, -0.8313, 0.4477, -0.8859, 0.468, -0.8609, 0.4477, -0.8859, 0.4672, -0.9156, 0.468, -0.8609, 0.4672, -0.9156, 0.4906, -0.8703, 0.468, -0.8609, 0.4672, -0.9156, 0.4914, -0.9234, 0.4906, -0.8703, 0.4906, -0.8703, 0.4914, -0.9234, 0.5156, -0.9156, 0.4906, -0.8703, 0.5156, -0.9156, 0.5141, -0.8594, 0.5141, -0.8594, 0.5156, -0.9156, 0.5352, -0.8859, 0.5141, -0.8594, 0.5352, -0.8859, 0.5406, -0.8313, 0.3977, -0.5578, 0.4102, -0.5672, 0.4273, -0.5453, 0.4102, -0.5672, 0.4227, -0.5703, 0.4273, -0.5453, 0.4227, -0.5703, 0.4359, -0.5656, 0.4273, -0.5453, 0.4359, -0.5656, 0.4484, -0.5547, 0.4273, -0.5453, 0.4484, -0.5547, 0.4344, -0.5344, 0.4273, -0.5453, 0.4344, -0.5344, 0.4211, -0.5281, 0.4273, -0.5453, 0.4211, -0.5281, 0.4094, -0.5375, 0.4273, -0.5453, 0.4094, -0.5375, 0.3977, -0.5578, 0.4273, -0.5453, 0.5312, -0.55, 0.5453, -0.5625, 0.5585, -0.5381, 0.5453, -0.5625, 0.5586, -0.5656, 0.5585, -0.5381, 0.5586, -0.5656, 0.5711, -0.5594, 0.5585, -0.5381, 0.5711, -0.5594, 0.5836, -0.5484, 0.5585, -0.5381, 0.5836, -0.5484, 0.5711, -0.5297, 0.5585, -0.5381, 0.5711, -0.5297, 0.5594, -0.5219, 0.5585, -0.5381, 0.5594, -0.5219, 0.5453, -0.5312, 0.5585, -0.5381, 0.5453, -0.5312, 0.5312, -0.55, 0.5585, -0.5381])
me_facemesh_001.use_remesh_preserve_volume = False
me_facemesh_001.use_remesh_preserve_attributes = False
me_facemesh_001.use_mirror_vertex_groups = False
me_facemesh_001.update()
me_facemesh = bpy.data.meshes.new('faceMesh')
me_facemesh.from_pydata([(-26.89, -5.111, -12.44), (-25.6, -15.33, -14.61), (-24.48, -23.76, -15.17), (-21.49, -32.95, -16.21), (-14.24, -44.69, -16.86), (-3.713, -52.52, -8.746), (4.035, -54.31, -7.704), (13.24, -52.28, -9.338), (19.1, -44.57, -9.753), (25.07, -31.78, -12.21), (26.86, -21.93, -12.4), (26.85, -12.89, -12.8), (26.14, -2.796, -12.31), (13.4, 26.86, -2.539), (1.275, 29.83, -0.3342), (-10.29, 25.0, -3.647), (-11.39, 2.73, -0.07924), (-16.07, 3.477, -2.012), (-19.98, 0.9555, -5.012), (-15.8, 0.6451, -2.484), (-11.1, 0.03827, -1.696), (-6.037, -0.118, -0.424), (6.037, 0.118, 0.424), (11.54, 3.363, 0.3016), (17.1, 4.156, -2.003), (22.08, 1.687, -5.432), (17.14, 1.087, -1.927), (11.55, 0.4842, -1.174), (14.55, -1.894, -2.572), (-12.56, -2.587, -2.472), (-6.681, -6.464, -4.129), (-9.36, -4.645, -3.71), (-12.47, -3.902, -2.837), (-14.5, -4.638, -3.769), (-16.18, -6.469, -5.47), (-14.13, -7.776, -4.516), (-11.61, -8.332, -4.143), (-9.056, -7.611, -4.481), (-10.88, -5.467, -4.212), (14.5, -4.882, -3.96), (9.233, -5.95, -4.156), (11.94, -4.03, -3.176), (14.74, -3.237, -2.715), (17.12, -3.797, -3.696), (19.0, -5.253, -5.686), (16.79, -6.857, -5.078), (14.38, -7.441, -4.48), (11.77, -7.092, -4.549), (4.97, -16.37, 3.188), (0.1208, -16.95, 5.152), (-4.365, -16.49, -0.03973), (-4.193, -24.35, 1.668), (-0.7506, -21.99, 6.012), (5.343, -24.12, 3.985), (9.49, -21.72, -3.133), (7.137, -25.31, -0.1613), (0.7532, -26.49, 1.107), (-4.68, -25.37, -2.483), (-6.98, -22.35, -3.541), (-5.846, -36.39, -1.34), (-4.104, -32.82, 1.405), (-1.069, -31.65, 2.962), (1.534, -31.73, 3.627), (4.171, -31.55, 3.594), (8.631, -32.54, 1.955), (12.64, -35.52, -1.521), (6.784, -34.35, 1.442), (2.118, -34.62, 2.274), (-1.962, -34.66, 1.204), (-1.723, -35.42, 0.4901), (2.306, -35.92, 1.771), (6.785, -35.36, 1.322), (10.29, -37.48, 0.5806), (6.821, -38.58, 2.631), (2.763, -39.14, 3.026), (-1.035, -38.77, 1.46), (-3.733, -38.18, -0.6273)], [], [(11, 12, 44), (11, 44, 45), (11, 45, 46), (11, 46, 48), (48, 46, 47), (48, 47, 40), (12, 25, 44), (25, 43, 44), (25, 26, 43), (25, 24, 26), (43, 26, 28), (43, 28, 42), (26, 24, 23), (26, 23, 27), (28, 26, 27), (41, 28, 27), (41, 42, 28), (40, 41, 22), (22, 41, 27), (22, 27, 23), (13, 23, 24), (14, 23, 13), (14, 22, 23), (0, 1, 34), (1, 35, 34), (1, 36, 35), (1, 50, 36), (50, 37, 36), (50, 30, 37), (0, 34, 18), (18, 34, 33), (18, 33, 19), (18, 19, 17), (33, 32, 29), (33, 29, 19), (19, 16, 17), (19, 20, 16), (19, 29, 20), (32, 31, 29), (29, 31, 20), (31, 30, 21), (20, 31, 21), (16, 20, 21), (17, 16, 15), (15, 16, 14), (14, 16, 21), (14, 21, 22), (21, 49, 22), (21, 30, 50), (21, 50, 49), (22, 49, 48), (22, 48, 40), (50, 51, 49), (51, 52, 49), (49, 52, 53), (49, 53, 48), (51, 53, 52), (50, 58, 51), (58, 57, 51), (51, 57, 56), (51, 56, 53), (53, 56, 55), (53, 55, 54), (48, 53, 54), (1, 2, 58), (1, 58, 50), (2, 3, 58), (3, 57, 58), (48, 54, 11), (11, 54, 10), (10, 54, 9), (54, 55, 9), (56, 61, 62), (56, 62, 63), (57, 61, 56), (57, 60, 61), (57, 59, 60), (3, 59, 57), (3, 4, 59), (56, 62, 63), (56, 63, 55), (55, 63, 64), (55, 64, 65), (55, 65, 9), (9, 65, 8), (59, 4, 76), (4, 5, 76), (5, 75, 76), (5, 6, 75), (6, 74, 75), (74, 6, 73), (6, 7, 73), (7, 72, 73), (7, 8, 72), (8, 65, 72), (59, 68, 60), (60, 68, 61), (68, 67, 61), (61, 67, 62), (62, 67, 63), (63, 67, 66), (63, 66, 64), (64, 66, 65), (59, 76, 69), (76, 75, 69), (75, 70, 69), (75, 74, 70), (70, 74, 73), (70, 73, 71), (71, 73, 72), (71, 72, 65), (34, 35, 38), (35, 36, 38), (36, 37, 38), (37, 30, 38), (30, 31, 38), (31, 32, 38), (32, 33, 38), (33, 34, 38), (40, 47, 39), (47, 46, 39), (46, 45, 39), (45, 44, 39), (44, 43, 39), (43, 42, 39), (42, 41, 39), (41, 40, 39)])
me_facemesh.polygons.foreach_set('use_smooth', [True] * 127)
_uv = me_facemesh.uv_layers.new(name='UV Name')
_uv.uv.foreach_set('vector', [0.6349, -0.6017, 0.6353, -0.5083, 0.5883, -0.5234, 0.6349, -0.6017, 0.5883, -0.5234, 0.5773, -0.5375, 0.6349, -0.6017, 0.5773, -0.5375, 0.5656, -0.5422, 0.6349, -0.6017, 0.5656, -0.5422, 0.5156, -0.6156, 0.5156, -0.6156, 0.5656, -0.5422, 0.5539, -0.5391, 0.5156, -0.6156, 0.5539, -0.5391, 0.5414, -0.5281, 0.6353, -0.5083, 0.6016, -0.4594, 0.5883, -0.5234, 0.6016, -0.4594, 0.5766, -0.5078, 0.5883, -0.5234, 0.6016, -0.4594, 0.5742, -0.4609, 0.5766, -0.5078, 0.6016, -0.4594, 0.575, -0.4328, 0.5742, -0.4609, 0.5766, -0.5078, 0.5742, -0.4609, 0.5641, -0.4891, 0.5766, -0.5078, 0.5641, -0.4891, 0.5648, -0.5016, 0.5742, -0.4609, 0.575, -0.4328, 0.5477, -0.4375, 0.5742, -0.4609, 0.5477, -0.4375, 0.5492, -0.4656, 0.5641, -0.4891, 0.5742, -0.4609, 0.5492, -0.4656, 0.5531, -0.5094, 0.5641, -0.4891, 0.5492, -0.4656, 0.5531, -0.5094, 0.5648, -0.5016, 0.5641, -0.4891, 0.5414, -0.5281, 0.5531, -0.5094, 0.5227, -0.4672, 0.5227, -0.4672, 0.5531, -0.5094, 0.5492, -0.4656, 0.5227, -0.4672, 0.5492, -0.4656, 0.5477, -0.4375, 0.5656, -0.2589, 0.5477, -0.4375, 0.575, -0.4328, 0.5008, -0.2375, 0.5477, -0.4375, 0.5656, -0.2589, 0.5008, -0.2375, 0.5227, -0.4672, 0.5477, -0.4375, 0.3564, -0.5298, 0.3568, -0.6262, 0.4148, -0.5344, 0.3568, -0.6262, 0.4258, -0.5453, 0.4148, -0.5344, 0.3568, -0.6262, 0.4375, -0.55, 0.4258, -0.5453, 0.3568, -0.6262, 0.4758, -0.6203, 0.4375, -0.55, 0.4758, -0.6203, 0.4484, -0.5437, 0.4375, -0.55, 0.4758, -0.6203, 0.4602, -0.5328, 0.4484, -0.5437, 0.3564, -0.5298, 0.4148, -0.5344, 0.3992, -0.4656, 0.3992, -0.4656, 0.4148, -0.5344, 0.425, -0.5156, 0.3992, -0.4656, 0.425, -0.5156, 0.4211, -0.4656, 0.3992, -0.4656, 0.4211, -0.4656, 0.4203, -0.4391, 0.425, -0.5156, 0.4352, -0.5078, 0.4352, -0.4953, 0.425, -0.5156, 0.4352, -0.4953, 0.4211, -0.4656, 0.4211, -0.4656, 0.443, -0.4437, 0.4203, -0.4391, 0.4211, -0.4656, 0.4422, -0.4703, 0.443, -0.4437, 0.4211, -0.4656, 0.4352, -0.4953, 0.4422, -0.4703, 0.4352, -0.5078, 0.4477, -0.5156, 0.4352, -0.4953, 0.4352, -0.4953, 0.4477, -0.5156, 0.4422, -0.4703, 0.4477, -0.5156, 0.4602, -0.5328, 0.4664, -0.4703, 0.4422, -0.4703, 0.4477, -0.5156, 0.4664, -0.4703, 0.443, -0.4437, 0.4422, -0.4703, 0.4664, -0.4703, 0.4203, -0.4391, 0.443, -0.4437, 0.4367, -0.2666, 0.4367, -0.2666, 0.443, -0.4437, 0.5008, -0.2375, 0.5008, -0.2375, 0.443, -0.4437, 0.4664, -0.4703, 0.5008, -0.2375, 0.4664, -0.4703, 0.5227, -0.4672, 0.4664, -0.4703, 0.4961, -0.6188, 0.5227, -0.4672, 0.4664, -0.4703, 0.4602, -0.5328, 0.4758, -0.6203, 0.4664, -0.4703, 0.4758, -0.6203, 0.4961, -0.6188, 0.5227, -0.4672, 0.4961, -0.6188, 0.5156, -0.6156, 0.5227, -0.4672, 0.5156, -0.6156, 0.5414, -0.5281, 0.4758, -0.6203, 0.4781, -0.6906, 0.4961, -0.6188, 0.4781, -0.6906, 0.493, -0.6641, 0.4961, -0.6188, 0.4961, -0.6188, 0.493, -0.6641, 0.5164, -0.6859, 0.4961, -0.6188, 0.5164, -0.6859, 0.5156, -0.6156, 0.4781, -0.6906, 0.5164, -0.6859, 0.493, -0.6641, 0.4758, -0.6203, 0.4617, -0.6781, 0.4781, -0.6906, 0.4617, -0.6781, 0.4734, -0.7047, 0.4781, -0.6906, 0.4781, -0.6906, 0.4734, -0.7047, 0.4984, -0.7109, 0.4781, -0.6906, 0.4984, -0.7109, 0.5164, -0.6859, 0.5164, -0.6859, 0.4984, -0.7109, 0.5258, -0.7016, 0.5164, -0.6859, 0.5258, -0.7016, 0.5391, -0.6719, 0.5156, -0.6156, 0.5164, -0.6859, 0.5391, -0.6719, 0.3568, -0.6262, 0.3618, -0.7042, 0.4617, -0.6781, 0.3568, -0.6262, 0.4617, -0.6781, 0.4758, -0.6203, 0.3618, -0.7042, 0.372, -0.7899, 0.4617, -0.6781, 0.372, -0.7899, 0.4734, -0.7047, 0.4617, -0.6781, 0.5156, -0.6156, 0.5391, -0.6719, 0.6349, -0.6017, 0.6349, -0.6017, 0.5391, -0.6719, 0.6298, -0.6843, 0.6298, -0.6843, 0.5391, -0.6719, 0.6197, -0.7746, 0.5391, -0.6719, 0.5258, -0.7016, 0.6197, -0.7746, 0.4984, -0.7109, 0.4914, -0.7563, 0.5016, -0.7563, 0.4984, -0.7109, 0.5016, -0.7563, 0.5117, -0.7547, 0.4734, -0.7047, 0.4914, -0.7563, 0.4984, -0.7109, 0.4734, -0.7047, 0.4789, -0.7688, 0.4914, -0.7563, 0.4734, -0.7047, 0.4703, -0.8047, 0.4789, -0.7688, 0.372, -0.7899, 0.4703, -0.8047, 0.4734, -0.7047, 0.372, -0.7899, 0.4048, -0.8985, 0.4703, -0.8047, 0.4984, -0.7109, 0.5016, -0.7563, 0.5117, -0.7547, 0.4984, -0.7109, 0.5117, -0.7547, 0.5258, -0.7016, 0.5258, -0.7016, 0.5117, -0.7547, 0.5297, -0.7656, 0.5258, -0.7016, 0.5297, -0.7656, 0.5484, -0.7969, 0.5258, -0.7016, 0.5484, -0.7969, 0.6197, -0.7746, 0.6197, -0.7746, 0.5484, -0.7969, 0.5868, -0.8893, 0.4703, -0.8047, 0.4048, -0.8985, 0.4797, -0.8203, 0.4048, -0.8985, 0.4758, -0.9613, 0.4797, -0.8203, 0.4758, -0.9613, 0.4914, -0.8234, 0.4797, -0.8203, 0.4758, -0.9613, 0.5141, -0.9766, 0.4914, -0.8234, 0.5141, -0.9766, 0.5063, -0.825, 0.4914, -0.8234, 0.5063, -0.825, 0.5141, -0.9766, 0.5219, -0.8203, 0.5141, -0.9766, 0.5594, -0.9597, 0.5219, -0.8203, 0.5594, -0.9597, 0.5367, -0.8125, 0.5219, -0.8203, 0.5594, -0.9597, 0.5868, -0.8893, 0.5367, -0.8125, 0.5868, -0.8893, 0.5484, -0.7969, 0.5367, -0.8125, 0.4703, -0.8047, 0.4875, -0.7859, 0.4789, -0.7688, 0.4789, -0.7688, 0.4875, -0.7859, 0.4914, -0.7563, 0.4875, -0.7859, 0.5039, -0.7844, 0.4914, -0.7563, 0.4914, -0.7563, 0.5039, -0.7844, 0.5016, -0.7563, 0.5016, -0.7563, 0.5039, -0.7844, 0.5117, -0.7547, 0.5117, -0.7547, 0.5039, -0.7844, 0.5227, -0.7828, 0.5117, -0.7547, 0.5227, -0.7828, 0.5297, -0.7656, 0.5297, -0.7656, 0.5227, -0.7828, 0.5484, -0.7969, 0.4703, -0.8047, 0.4797, -0.8203, 0.4883, -0.7937, 0.4797, -0.8203, 0.4914, -0.8234, 0.4883, -0.7937, 0.4914, -0.8234, 0.5047, -0.7969, 0.4883, -0.7937, 0.4914, -0.8234, 0.5063, -0.825, 0.5047, -0.7969, 0.5047, -0.7969, 0.5063, -0.825, 0.5219, -0.8203, 0.5047, -0.7969, 0.5219, -0.8203, 0.5227, -0.7922, 0.5227, -0.7922, 0.5219, -0.8203, 0.5367, -0.8125, 0.5227, -0.7922, 0.5367, -0.8125, 0.5484, -0.7969, 0.4148, -0.5344, 0.4258, -0.5453, 0.44, -0.5238, 0.4258, -0.5453, 0.4375, -0.55, 0.44, -0.5238, 0.4375, -0.55, 0.4484, -0.5437, 0.44, -0.5238, 0.4484, -0.5437, 0.4602, -0.5328, 0.44, -0.5238, 0.4602, -0.5328, 0.4477, -0.5156, 0.44, -0.5238, 0.4477, -0.5156, 0.4352, -0.5078, 0.44, -0.5238, 0.4352, -0.5078, 0.425, -0.5156, 0.44, -0.5238, 0.425, -0.5156, 0.4148, -0.5344, 0.44, -0.5238, 0.5414, -0.5281, 0.5539, -0.5391, 0.5657, -0.5181, 0.5539, -0.5391, 0.5656, -0.5422, 0.5657, -0.5181, 0.5656, -0.5422, 0.5773, -0.5375, 0.5657, -0.5181, 0.5773, -0.5375, 0.5883, -0.5234, 0.5657, -0.5181, 0.5883, -0.5234, 0.5766, -0.5078, 0.5657, -0.5181, 0.5766, -0.5078, 0.5648, -0.5016, 0.5657, -0.5181, 0.5648, -0.5016, 0.5531, -0.5094, 0.5657, -0.5181, 0.5531, -0.5094, 0.5414, -0.5281, 0.5657, -0.5181])
me_facemesh.materials.append(mat_material_002)
me_facemesh.use_remesh_preserve_volume = False
me_facemesh.use_remesh_preserve_attributes = False
me_facemesh.use_mirror_vertex_groups = False
me_facemesh.update()

# ---- objects
ob_base_001 = bpy.data.objects.new('base.001', me_facemesh_006)
ob_sun = bpy.data.objects.new('Sun', light_sun)
ob_eyebrows_down = bpy.data.objects.new('eyebrows_down', me_facemesh_005)
ob_eyebrows_up = bpy.data.objects.new('eyebrows_up', me_facemesh_004)
ob_cheek = bpy.data.objects.new('cheek', me_facemesh_003)
ob_mouth_round = bpy.data.objects.new('mouth_round', me_facemesh_002)
ob_mouth_wide = bpy.data.objects.new('mouth_wide', me_facemesh_001)
ob_base = bpy.data.objects.new('base', me_facemesh)
ob_lamp = bpy.data.objects.new('Lamp', light_lamp)
ob_camera = bpy.data.objects.new('Camera', cam_camera)

# ---- transforms, parenting, visibility, modifiers, constraints
ob_base_001.location = (-59.29, 0.0, 0.0)
ob_base_001.hide_viewport = True
ob_base_001.hide_render = True
ob_base_001.lineart.crease_threshold = 0.0
ob_sun.location = (19.47, -43.18, 3.063)
ob_sun.lineart.crease_threshold = 0.0
ob_eyebrows_down.location = (0.0, 0.0, 0.0)
ob_eyebrows_down.hide_viewport = True
ob_eyebrows_down.hide_render = True
ob_eyebrows_down.lineart.crease_threshold = 0.0
ob_eyebrows_up.location = (58.89, 0.0, 0.0)
ob_eyebrows_up.hide_viewport = True
ob_eyebrows_up.hide_render = True
ob_eyebrows_up.lineart.crease_threshold = 0.0
ob_cheek.location = (0.0, 0.0, 0.0)
ob_cheek.hide_viewport = True
ob_cheek.hide_render = True
ob_cheek.lineart.crease_threshold = 0.0
ob_mouth_round.location = (0.0, 0.0, 0.0)
ob_mouth_round.hide_viewport = True
ob_mouth_round.hide_render = True
ob_mouth_round.lineart.crease_threshold = 0.0
ob_mouth_wide.location = (0.0, 0.0, 0.0)
ob_mouth_wide.hide_viewport = True
ob_mouth_wide.hide_render = True
ob_mouth_wide.lineart.crease_threshold = 0.0
ob_base.location = (0.0, 0.0, 0.0)
ob_base.lineart.crease_threshold = 0.0
ob_lamp.location = (4.076, 1.005, 5.904)
ob_lamp.rotation_euler = (0.6503, 0.05522, 1.866)
ob_lamp.lock_rotations_4d = False
ob_lamp.empty_display_type = 'ARROWS'
ob_lamp.color = (0.0, 0.0, 0.0, 0.0)
ob_lamp.hide_viewport = True
ob_lamp.hide_render = True
ob_lamp.lineart.crease_threshold = 0.0
ob_camera.location = (0.0, -11.23, 100.1)
ob_camera.lock_rotations_4d = False
ob_camera.empty_display_type = 'ARROWS'
ob_camera.color = (0.0, 0.0, 0.0, 0.0)
ob_camera.display_type = 'WIRE'
ob_camera.lineart.crease_threshold = 0.0

# ---- collection membership
col_collection_1.objects.link(ob_base_001)
col_collection_1.objects.link(ob_sun)
col_collection_1.objects.link(ob_eyebrows_down)
col_collection_1.objects.link(ob_eyebrows_up)
col_collection_1.objects.link(ob_cheek)
col_collection_1.objects.link(ob_mouth_round)
col_collection_1.objects.link(ob_mouth_wide)
col_collection_1.objects.link(ob_base)
col_collection_1.objects.link(ob_lamp)
col_collection_1.objects.link(ob_camera)

# ---- scene / render settings (as saved in the file)
scene.camera = ob_camera
scene.frame_start = 1; scene.frame_end = 192; scene.frame_set(188)
scene.render.engine = 'CYCLES'
scene.render.image_settings.file_format = 'FFMPEG'
scene.render.image_settings.quality = 50
scene.render.resolution_x = 800
scene.render.resolution_y = 800
scene.render.resolution_percentage = 50
scene.render.dither_intensity = 0.0
scene.cycles.use_denoising = False
scene.cycles.samples = 128
scene.cycles.sampling_pattern = 'TABULATED_SOBOL'
scene.cycles.use_adaptive_sampling = False
scene.cycles.use_light_tree = False
scene.cycles.blur_glossy = 0.0
scene.cycles.sample_clamp_indirect = 0.0
scene.view_settings.view_transform = 'Standard'
bpy.context.view_layer.update()
